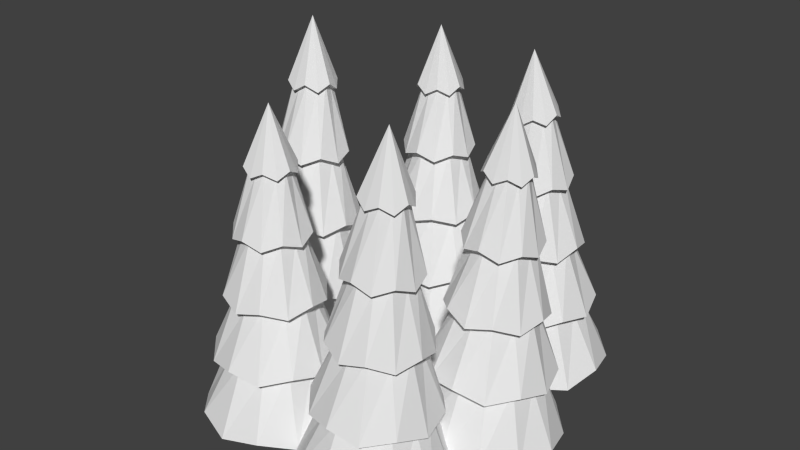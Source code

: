 # Source: PineTrees.blend  (saved by Blender 2.78.0; exported with 4.5.12 LTS)
import bpy
from mathutils import Matrix  # noqa: F401  (used for matrix-valued properties, if any)

bpy.ops.wm.read_factory_settings(use_empty=True)
scene = bpy.context.scene
scene.name = 'Scene'

# ---- collections
col_collection_1 = bpy.data.collections.new('Collection 1'); scene.collection.children.link(col_collection_1)

# ---- world
world_world = bpy.data.worlds.new('World'); scene.world = world_world
world_world.color = (0.05088, 0.05088, 0.05088)
world_world.use_sun_shadow = False
world_world.sun_shadow_jitter_overblur = 0.0
world_world.cycles.sampling_method = 'NONE'
world_world.cycles.sample_map_resolution = 256

# ---- meshes
me_cylinder_005 = bpy.data.meshes.new('Cylinder.005')
me_cylinder_005.from_pydata([(0.6504, 1.019, -0.09436), (0.6682, 1.394, 0.0451), (0.7219, 1.054, -0.07568), (0.771, 1.012, -0.02463), (0.7915, 1.05, 0.04511), (0.771, 1.012, 0.1148), (0.7219, 1.054, 0.1659), (0.6504, 1.019, 0.1846), (0.5826, 1.062, 0.1659), (0.5298, 1.025, 0.1148), (0.513, 1.065, 0.04511), (0.5298, 1.025, -0.02463), (0.5826, 1.062, -0.07568), (0.6504, 1.019, -0.0595), (0.7045, 1.055, -0.04548), (0.7409, 1.014, -0.007195), (0.7567, 1.052, 0.04511), (0.7409, 1.014, 0.09741), (0.7045, 1.055, 0.1357), (0.6504, 1.019, 0.1497), (0.6, 1.061, 0.1357), (0.5599, 1.024, 0.09741), (0.5478, 1.063, 0.04511), (0.5599, 1.024, -0.007195), (0.6, 1.061, -0.04548), (0.6345, 0.6822, -0.1676), (0.7389, 0.6375, -0.1391), (0.8185, 0.6723, -0.06124), (0.8451, 0.6318, 0.04511), (0.8185, 0.6723, 0.1515), (0.7389, 0.6375, 0.2293), (0.6345, 0.6822, 0.2578), (0.5264, 0.6489, 0.2293), (0.4505, 0.6921, 0.1515), (0.4202, 0.6546, 0.04511), (0.4505, 0.6921, -0.06124), (0.5264, 0.6489, -0.1391), (0.6345, 0.6822, -0.1144), (0.7123, 0.6389, -0.09304), (0.7725, 0.6748, -0.03466), (0.792, 0.6346, 0.04511), (0.7725, 0.6748, 0.1249), (0.7123, 0.6389, 0.1833), (0.6345, 0.6822, 0.2046), (0.553, 0.6475, 0.1833), (0.4965, 0.6896, 0.1249), (0.4733, 0.6517, 0.04511), (0.4965, 0.6896, -0.03466), (0.553, 0.6475, -0.09304), (0.6149, 0.2676, -0.2348), (0.7565, 0.2991, -0.1973), (0.857, 0.2546, -0.09486), (0.8963, 0.2916, 0.04511), (0.857, 0.2546, 0.1851), (0.7565, 0.2991, 0.2875), (0.6149, 0.2676, 0.325), (0.4769, 0.3141, 0.2875), (0.3728, 0.2806, 0.1851), (0.3371, 0.3216, 0.04511), (0.3728, 0.2806, -0.09486), (0.4769, 0.3141, -0.1973), (0.6149, 0.2676, -0.1648), (0.7216, 0.301, -0.1367), (0.7965, 0.2579, -0.05987), (0.8264, 0.2954, 0.04511), (0.7965, 0.2579, 0.1501), (0.7216, 0.301, 0.2269), (0.6149, 0.2676, 0.2551), (0.5119, 0.3123, 0.2269), (0.4333, 0.2773, 0.1501), (0.407, 0.3179, 0.04511), (0.4333, 0.2773, -0.05987), (0.5119, 0.3123, -0.1367), (0.599, -0.06894, -0.3052), (0.7721, -0.1174, -0.2583), (0.902, -0.0852, -0.13), (0.947, -0.1268, 0.04511), (0.902, -0.0852, 0.2203), (0.7721, -0.1174, 0.3485), (0.599, -0.06894, 0.3954), (0.4222, -0.09859, 0.3485), (0.296, -0.05268, 0.2203), (0.2473, -0.08921, 0.04511), (0.296, -0.05269, -0.13), (0.4222, -0.0986, -0.2583), (0.599, -0.06894, -0.2176), (0.7283, -0.115, -0.1824), (0.8262, -0.08114, -0.08625), (0.8595, -0.1221, 0.04511), (0.8262, -0.08114, 0.1765), (0.7283, -0.115, 0.2726), (0.599, -0.06894, 0.3078), (0.4659, -0.1009, 0.2726), (0.3717, -0.05675, 0.1765), (0.3347, -0.0939, 0.04511), (0.3717, -0.05675, -0.08625), (0.4659, -0.1009, -0.1824), (0.5794, -0.4836, -0.3756), (0.7913, -0.4558, -0.3193), (0.9433, -0.5031, -0.1653), (1.001, -0.4671, 0.04511), (0.9433, -0.5031, 0.2555), (0.7913, -0.4558, 0.4095), (0.5794, -0.4836, 0.4659), (0.3711, -0.4332, 0.4095), (0.2155, -0.464, 0.2555), (0.161, -0.422, 0.04511), (0.2155, -0.464, -0.1653), (0.3711, -0.4333, -0.3193), (0.3474, 1.042, -0.7682), (0.3342, 1.415, -0.609), (0.4157, 1.083, -0.747), (0.4678, 1.043, -0.6978), (0.4848, 1.079, -0.626), (0.4672, 1.034, -0.5586), (0.4146, 1.069, -0.5058), (0.3462, 1.026, -0.4897), (0.2753, 1.064, -0.5067), (0.2258, 1.025, -0.5601), (0.2061, 1.069, -0.6277), (0.2264, 1.034, -0.6993), (0.2763, 1.078, -0.7479), (0.3472, 1.04, -0.7334), (0.3981, 1.081, -0.717), (0.4375, 1.041, -0.6806), (0.45, 1.078, -0.6262), (0.4371, 1.034, -0.5762), (0.3973, 1.07, -0.5361), (0.3463, 1.028, -0.5245), (0.2928, 1.066, -0.5367), (0.256, 1.028, -0.5773), (0.2409, 1.07, -0.6275), (0.2565, 1.034, -0.6817), (0.2936, 1.077, -0.7176), (0.3589, 0.7051, -0.8592), (0.4664, 0.6678, -0.8321), (0.5425, 0.7056, -0.7518), (0.5719, 0.6607, -0.6476), (0.5416, 0.693, -0.5395), (0.4648, 0.6459, -0.4643), (0.3571, 0.6799, -0.4344), (0.2522, 0.638, -0.4656), (0.1735, 0.6794, -0.5418), (0.1467, 0.645, -0.6502), (0.1744, 0.692, -0.7541), (0.2538, 0.6599, -0.8334), (0.3587, 0.702, -0.8061), (0.4396, 0.664, -0.7863), (0.4964, 0.7023, -0.7256), (0.5187, 0.6588, -0.6479), (0.4957, 0.6929, -0.5663), (0.4384, 0.6476, -0.5104), (0.3573, 0.683, -0.4875), (0.279, 0.6417, -0.5114), (0.2196, 0.6827, -0.568), (0.1999, 0.647, -0.6499), (0.2203, 0.6921, -0.7273), (0.2802, 0.6581, -0.7873), (0.373, 0.2883, -0.9483), (0.5114, 0.3309, -0.9079), (0.6147, 0.289, -0.8071), (0.6503, 0.3216, -0.665), (0.6135, 0.2723, -0.5276), (0.5094, 0.3021, -0.4238), (0.3706, 0.2551, -0.3893), (0.2296, 0.2917, -0.4256), (0.1289, 0.2544, -0.5306), (0.09076, 0.301, -0.6685), (0.1301, 0.2711, -0.8101), (0.2317, 0.3206, -0.9097), (0.3727, 0.2842, -0.8784), (0.4762, 0.326, -0.8476), (0.554, 0.2846, -0.7725), (0.5803, 0.3191, -0.6654), (0.5531, 0.2722, -0.5629), (0.4747, 0.3044, -0.4846), (0.3709, 0.2592, -0.4592), (0.2648, 0.2966, -0.4858), (0.1897, 0.2587, -0.5651), (0.1607, 0.3036, -0.668), (0.1906, 0.2712, -0.7748), (0.2664, 0.3182, -0.8489), (0.3845, -0.04905, -1.036), (0.5607, -0.085, -0.9906), (0.687, -0.04826, -0.8597), (0.7344, -0.09656, -0.6866), (0.6855, -0.06908, -0.5099), (0.5581, -0.1211, -0.3848), (0.3816, -0.09069, -0.3369), (0.208, -0.134, -0.3869), (0.07913, -0.09148, -0.5137), (0.03427, -0.1224, -0.6909), (0.08061, -0.07066, -0.8634), (0.2106, -0.09793, -0.9927), (0.3842, -0.05426, -0.949), (0.5166, -0.09112, -0.9151), (0.611, -0.05366, -0.8164), (0.6469, -0.0998, -0.6871), (0.6099, -0.06928, -0.5541), (0.5147, -0.1182, -0.4608), (0.3819, -0.08549, -0.4244), (0.2521, -0.1279, -0.4624), (0.1551, -0.08608, -0.5569), (0.1218, -0.1192, -0.6904), (0.1562, -0.07046, -0.8192), (0.254, -0.1008, -0.9167), (0.3987, -0.4657, -1.129), (0.6074, -0.4216, -1.069), (0.7619, -0.4647, -0.9165), (0.8161, -0.4355, -0.704), (0.7602, -0.4897, -0.4964), (0.6043, -0.4649, -0.3415), (0.3951, -0.5157, -0.2886), (0.1838, -0.4805, -0.3441), (0.03184, -0.5166, -0.5009), (-0.0249, -0.4666, -0.7092), (0.03362, -0.4916, -0.921), (0.1869, -0.4372, -1.072), (0.4201, 1.032, 0.5371), (0.4291, 1.416, 0.6721), (0.4902, 1.068, 0.5602), (0.5356, 1.027, 0.6151), (0.5513, 1.067, 0.6856), (0.5258, 1.029, 0.7542), (0.4734, 1.072, 0.8011), (0.4007, 1.037, 0.8153), (0.3344, 1.08, 0.7913), (0.2852, 1.042, 0.7372), (0.2734, 1.082, 0.6659), (0.2949, 1.04, 0.5981), (0.3513, 1.076, 0.5504), (0.4177, 1.033, 0.5718), (0.4707, 1.07, 0.5891), (0.5043, 1.029, 0.6304), (0.5165, 1.068, 0.6831), (0.497, 1.03, 0.7347), (0.4581, 1.073, 0.7698), (0.4031, 1.036, 0.7805), (0.3539, 1.079, 0.7624), (0.3165, 1.04, 0.722), (0.3081, 1.08, 0.6684), (0.3238, 1.039, 0.6176), (0.3665, 1.076, 0.5817), (0.4085, 0.6893, 0.4677), (0.5105, 0.6443, 0.504), (0.5846, 0.681, 0.5867), (0.6036, 0.6415, 0.6953), (0.5697, 0.6844, 0.7989), (0.4848, 0.6502, 0.8715), (0.3788, 0.6962, 0.892), (0.2729, 0.6618, 0.8565), (0.2027, 0.7045, 0.773), (0.1798, 0.6647, 0.6653), (0.2175, 0.7011, 0.5608), (0.2986, 0.6559, 0.4891), (0.4047, 0.6902, 0.5207), (0.4808, 0.6465, 0.5481), (0.5368, 0.6839, 0.61), (0.5506, 0.6444, 0.6915), (0.5257, 0.6865, 0.7691), (0.4615, 0.651, 0.8237), (0.3825, 0.6953, 0.839), (0.3026, 0.6596, 0.8125), (0.2505, 0.7015, 0.7497), (0.2328, 0.6618, 0.6691), (0.2616, 0.699, 0.5906), (0.3219, 0.6552, 0.5369), (0.3925, 0.2671, 0.4052), (0.5313, 0.2997, 0.452), (0.6243, 0.2561, 0.5618), (0.6538, 0.296, 0.7037), (0.6048, 0.2607, 0.8411), (0.4975, 0.3075, 0.9356), (0.3535, 0.2761, 0.9636), (0.2186, 0.3228, 0.916), (0.1218, 0.2871, 0.807), (0.09608, 0.3265, 0.6643), (0.1412, 0.2826, 0.5277), (0.2524, 0.315, 0.4323), (0.3876, 0.2682, 0.475), (0.4922, 0.3026, 0.51), (0.5615, 0.26, 0.5925), (0.5841, 0.2998, 0.6988), (0.5468, 0.2634, 0.8019), (0.4669, 0.3085, 0.8727), (0.3584, 0.275, 0.8938), (0.2577, 0.3199, 0.858), (0.1846, 0.2832, 0.7763), (0.1658, 0.3227, 0.6692), (0.1992, 0.2798, 0.5669), (0.283, 0.3141, 0.4952), (0.3807, -0.07584, 0.3387), (0.55, -0.1243, 0.3983), (0.6707, -0.08956, 0.5347), (0.7033, -0.1289, 0.7132), (0.6463, -0.08392, 0.8841), (0.5077, -0.1145, 1.003), (0.3319, -0.06456, 1.038), (0.1587, -0.09542, 0.9788), (0.04186, -0.05085, 0.8415), (0.005359, -0.09076, 0.6639), (0.06625, -0.05649, 0.4921), (0.201, -0.1052, 0.3736), (0.3746, -0.07443, 0.426), (0.501, -0.1207, 0.4708), (0.5921, -0.08472, 0.5731), (0.6161, -0.1242, 0.707), (0.5738, -0.08049, 0.8351), (0.4694, -0.1134, 0.9247), (0.338, -0.06597, 0.9502), (0.2076, -0.09903, 0.9062), (0.1205, -0.05569, 0.8031), (0.0926, -0.09553, 0.6701), (0.1388, -0.05992, 0.5411), (0.2393, -0.1064, 0.4523), (0.365, -0.4981, 0.273), (0.5725, -0.469, 0.3436), (0.7133, -0.5146, 0.5084), (0.7568, -0.4746, 0.7218), (0.684, -0.5078, 0.9281), (0.5218, -0.4573, 1.07), (0.3064, -0.4845, 1.112), (0.1026, -0.4343, 1.041), (-0.042, -0.4681, 0.8769), (-0.08156, -0.4287, 0.6626), (-0.01269, -0.4748, 0.4572), (0.1534, -0.4461, 0.314), (-0.3684, 0.9543, 0.5026), (-0.3652, 1.314, 0.6403), (-0.2985, 0.9901, 0.5231), (-0.2497, 0.952, 0.5758), (-0.2323, 0.9893, 0.6458), (-0.2537, 0.9528, 0.7152), (-0.3054, 0.9916, 0.7646), (-0.3764, 0.956, 0.7814), (-0.4448, 0.9948, 0.7606), (-0.4951, 0.9583, 0.7082), (-0.511, 0.9956, 0.6378), (-0.4911, 0.9574, 0.5688), (-0.4379, 0.9933, 0.5191), (-0.3694, 0.9545, 0.5374), (-0.3168, 0.9907, 0.5528), (-0.2804, 0.9528, 0.5923), (-0.2671, 0.9901, 0.6448), (-0.2834, 0.9534, 0.6969), (-0.322, 0.9918, 0.7339), (-0.3754, 0.9558, 0.7466), (-0.4265, 0.9942, 0.7309), (-0.4644, 0.9575, 0.6917), (-0.4762, 0.9948, 0.6388), (-0.4614, 0.9568, 0.5871), (-0.4213, 0.9931, 0.5498), (-0.3727, 0.6321, 0.431), (-0.268, 0.5926, 0.4627), (-0.1917, 0.6286, 0.5425), (-0.167, 0.5913, 0.6499), (-0.1978, 0.6299, 0.7552), (-0.2785, 0.5948, 0.8309), (-0.3849, 0.6347, 0.8562), (-0.4911, 0.5996, 0.8248), (-0.5659, 0.6382, 0.7446), (-0.5921, 0.6008, 0.6376), (-0.5599, 0.6369, 0.532), (-0.4806, 0.5973, 0.4566), (-0.3743, 0.6324, 0.4841), (-0.2959, 0.5934, 0.5079), (-0.2385, 0.6298, 0.5678), (-0.2201, 0.5925, 0.6483), (-0.243, 0.6308, 0.7273), (-0.3038, 0.5951, 0.7841), (-0.3834, 0.6344, 0.803), (-0.4632, 0.5987, 0.7795), (-0.5192, 0.637, 0.7193), (-0.539, 0.5997, 0.6392), (-0.5146, 0.636, 0.5599), (-0.4553, 0.597, 0.5034), (-0.3787, 0.2353, 0.3657), (-0.2392, 0.2697, 0.407), (-0.1404, 0.2307, 0.5125), (-0.1062, 0.2681, 0.6533), (-0.1484, 0.2324, 0.7924), (-0.253, 0.2727, 0.8916), (-0.3947, 0.2387, 0.9253), (-0.5328, 0.279, 0.8836), (-0.633, 0.2433, 0.7784), (-0.6657, 0.2806, 0.6373), (-0.625, 0.2416, 0.4986), (-0.5189, 0.276, 0.3989), (-0.3807, 0.2357, 0.4356), (-0.2759, 0.2709, 0.4666), (-0.202, 0.2323, 0.5458), (-0.1762, 0.2696, 0.6513), (-0.208, 0.2336, 0.7556), (-0.2863, 0.2731, 0.8301), (-0.3927, 0.2383, 0.8553), (-0.4961, 0.2778, 0.824), (-0.5714, 0.2417, 0.7452), (-0.5958, 0.279, 0.6393), (-0.5654, 0.2405, 0.5353), (-0.4857, 0.2756, 0.4605), (-0.3831, -0.08687, 0.2969), (-0.2102, -0.1278, 0.349), (-0.08494, -0.09261, 0.4807), (-0.04379, -0.1299, 0.6573), (-0.09496, -0.09046, 0.8308), (-0.2275, -0.1241, 0.9555), (-0.4032, -0.08258, 0.9972), (-0.5776, -0.1163, 0.9454), (-0.7013, -0.07684, 0.8134), (-0.744, -0.1142, 0.6371), (-0.6913, -0.07899, 0.4632), (-0.5602, -0.12, 0.3389), (-0.3856, -0.08633, 0.3844), (-0.2561, -0.1264, 0.4236), (-0.162, -0.09064, 0.5223), (-0.1313, -0.1279, 0.6548), (-0.1695, -0.08903, 0.7849), (-0.2691, -0.1236, 0.8784), (-0.4006, -0.08311, 0.9096), (-0.5317, -0.1177, 0.8709), (-0.6243, -0.07881, 0.7718), (-0.6564, -0.1161, 0.6397), (-0.6168, -0.08042, 0.5092), (-0.5186, -0.1205, 0.416), (-0.389, -0.4837, 0.2284), (-0.1796, -0.4507, 0.2906), (-0.03086, -0.4906, 0.4491), (0.0202, -0.4532, 0.6609), (-0.0429, -0.488, 0.8697), (-0.2005, -0.4463, 1.019), (-0.4131, -0.4785, 1.07), (-0.621, -0.4368, 1.007), (-0.7712, -0.4716, 0.8488), (-0.8208, -0.4343, 0.6367), (-0.7592, -0.4742, 0.4282), (-0.6001, -0.4413, 0.2785), (-0.344, 1.02, -0.8306), (-0.344, 1.396, -0.6912), (-0.2742, 1.059, -0.812), (-0.2232, 1.02, -0.7609), (-0.2045, 1.059, -0.6912), (-0.2232, 1.02, -0.6214), (-0.2742, 1.059, -0.5704), (-0.344, 1.02, -0.5517), (-0.4137, 1.059, -0.5704), (-0.4648, 1.02, -0.6214), (-0.4835, 1.059, -0.6912), (-0.4648, 1.02, -0.7609), (-0.4137, 1.059, -0.812), (-0.344, 1.02, -0.7958), (-0.2917, 1.059, -0.7818), (-0.2534, 1.02, -0.7435), (-0.2394, 1.059, -0.6912), (-0.2534, 1.02, -0.6389), (-0.2917, 1.059, -0.6006), (-0.344, 1.02, -0.5866), (-0.3963, 1.059, -0.6006), (-0.4346, 1.02, -0.6389), (-0.4486, 1.059, -0.6912), (-0.4346, 1.02, -0.7435), (-0.3963, 1.059, -0.7818), (-0.344, 0.6826, -0.9039), (-0.2376, 0.6435, -0.8754), (-0.1598, 0.6826, -0.7975), (-0.1313, 0.6435, -0.6912), (-0.1598, 0.6826, -0.5848), (-0.2376, 0.6435, -0.507), (-0.344, 0.6826, -0.4785), (-0.4503, 0.6435, -0.507), (-0.5282, 0.6826, -0.5848), (-0.5567, 0.6435, -0.6912), (-0.5282, 0.6826, -0.7975), (-0.4503, 0.6435, -0.8754), (-0.344, 0.6826, -0.8507), (-0.2642, 0.6435, -0.8293), (-0.2058, 0.6826, -0.7709), (-0.1845, 0.6435, -0.6912), (-0.2058, 0.6826, -0.6114), (-0.2642, 0.6435, -0.553), (-0.344, 0.6826, -0.5316), (-0.4237, 0.6435, -0.553), (-0.4821, 0.6826, -0.6114), (-0.5035, 0.6435, -0.6912), (-0.4821, 0.6826, -0.7709), (-0.4237, 0.6435, -0.8293), (-0.344, 0.2675, -0.9711), (-0.204, 0.3065, -0.9336), (-0.1015, 0.2675, -0.8311), (-0.06404, 0.3065, -0.6912), (-0.1015, 0.2675, -0.5512), (-0.204, 0.3065, -0.4487), (-0.344, 0.2675, -0.4112), (-0.484, 0.3065, -0.4487), (-0.5864, 0.2675, -0.5512), (-0.6239, 0.3065, -0.6912), (-0.5864, 0.2675, -0.8311), (-0.484, 0.3065, -0.9336), (-0.344, 0.2675, -0.9011), (-0.239, 0.3065, -0.873), (-0.1622, 0.2675, -0.7961), (-0.134, 0.3065, -0.6912), (-0.1622, 0.2675, -0.5862), (-0.239, 0.3065, -0.5093), (-0.344, 0.2675, -0.4812), (-0.449, 0.3065, -0.5093), (-0.5258, 0.2675, -0.5862), (-0.5539, 0.3065, -0.6912), (-0.5258, 0.2675, -0.7961), (-0.449, 0.3065, -0.873), (-0.344, -0.06952, -1.041), (-0.1688, -0.1086, -0.9945), (-0.04061, -0.06952, -0.8663), (0.00632, -0.1086, -0.6912), (-0.04061, -0.06951, -0.516), (-0.1688, -0.1086, -0.3878), (-0.344, -0.06951, -0.3409), (-0.5191, -0.1086, -0.3878), (-0.6474, -0.06951, -0.516), (-0.6943, -0.1086, -0.6912), (-0.6474, -0.06952, -0.8663), (-0.5191, -0.1086, -0.9945), (-0.344, -0.06952, -0.9539), (-0.2126, -0.1086, -0.9187), (-0.1165, -0.06952, -0.8225), (-0.08126, -0.1086, -0.6912), (-0.1165, -0.06951, -0.5598), (-0.2126, -0.1086, -0.4636), (-0.344, -0.06951, -0.4284), (-0.4753, -0.1086, -0.4636), (-0.5715, -0.06951, -0.5598), (-0.6067, -0.1086, -0.6912), (-0.5715, -0.06952, -0.8225), (-0.4753, -0.1086, -0.9187), (-0.344, -0.4847, -1.112), (-0.1336, -0.4456, -1.056), (0.0204, -0.4847, -0.9015), (0.07677, -0.4456, -0.6912), (0.0204, -0.4847, -0.4808), (-0.1336, -0.4456, -0.3268), (-0.344, -0.4847, -0.2704), (-0.5544, -0.4456, -0.3268), (-0.7084, -0.4847, -0.4808), (-0.7647, -0.4456, -0.6912), (-0.7084, -0.4847, -0.9015), (-0.5544, -0.4456, -1.056), (-0.7572, 1.091, -0.2207), (-0.7779, 1.5, -0.1091), (-0.6903, 1.136, -0.1989), (-0.643, 1.1, -0.141), (-0.6315, 1.147, -0.07289), (-0.6553, 1.11, -0.002396), (-0.7115, 1.154, 0.04112), (-0.7817, 1.112, 0.0565), (-0.8504, 1.15, 0.02911), (-0.8959, 1.103, -0.0232), (-0.9092, 1.139, -0.09691), (-0.8836, 1.093, -0.1618), (-0.8292, 1.132, -0.2109), (-0.7603, 1.094, -0.186), (-0.7103, 1.138, -0.1704), (-0.6747, 1.1, -0.1263), (-0.6662, 1.146, -0.0759), (-0.6839, 1.108, -0.02232), (-0.7262, 1.151, 0.009617), (-0.7787, 1.109, 0.02185), (-0.8304, 1.148, 0.0006088), (-0.8643, 1.103, -0.03792), (-0.8745, 1.14, -0.09391), (-0.8551, 1.095, -0.1419), (-0.8145, 1.135, -0.1794), (-0.7432, 0.7284, -0.2692), (-0.6389, 0.6923, -0.2289), (-0.5691, 0.7419, -0.1477), (-0.5492, 0.7093, -0.03673), (-0.5878, 0.7578, 0.06368), (-0.6713, 0.7197, 0.1372), (-0.7806, 0.76, 0.1535), (-0.8831, 0.7132, 0.1188), (-0.9547, 0.7465, 0.03196), (-0.9728, 0.6962, -0.07336), (-0.936, 0.7307, -0.1794), (-0.8507, 0.6858, -0.2472), (-0.7478, 0.7323, -0.2164), (-0.6694, 0.6949, -0.1855), (-0.6173, 0.7425, -0.1252), (-0.6021, 0.7076, -0.04131), (-0.6313, 0.7544, 0.0333), (-0.6937, 0.7155, 0.0891), (-0.7759, 0.7561, 0.1007), (-0.8526, 0.7106, 0.07537), (-0.9065, 0.7459, 0.009506), (-0.9199, 0.6979, -0.06878), (-0.8924, 0.734, -0.149), (-0.8283, 0.69, -0.1992), (-0.7279, 0.2831, -0.3062), (-0.5927, 0.3316, -0.2597), (-0.4988, 0.3009, -0.1462), (-0.4746, 0.3539, -0.006701), (-0.5234, 0.3217, 0.132), (-0.6353, 0.3677, 0.2221), (-0.7771, 0.3247, 0.2502), (-0.9141, 0.3591, 0.198), (-1.006, 0.3069, 0.09021), (-1.032, 0.3368, -0.05491), (-0.9816, 0.286, -0.188), (-0.8715, 0.323, -0.2838), (-0.7341, 0.2883, -0.2366), (-0.6329, 0.335, -0.2024), (-0.5622, 0.3016, -0.1167), (-0.5443, 0.3518, -0.01273), (-0.5807, 0.3173, 0.09198), (-0.6648, 0.3621, 0.1589), (-0.771, 0.3195, 0.1806), (-0.8739, 0.3556, 0.1408), (-0.9428, 0.3061, 0.06066), (-0.9625, 0.3389, -0.04889), (-0.9244, 0.2905, -0.148), (-0.842, 0.3286, -0.2205), (-0.7141, -0.07956, -0.3518), (-0.5429, -0.1122, -0.2873), (-0.4274, -0.05725, -0.1517), (-0.3952, -0.08425, 0.02922), (-0.4582, -0.0312, 0.1964), (-0.5963, -0.06706, 0.3156), (-0.7757, -0.02747, 0.3443), (-0.9452, -0.07779, 0.2854), (-1.062, -0.04979, 0.1442), (-1.093, -0.1057, -0.03111), (-1.032, -0.07583, -0.2039), (-0.8918, -0.1229, -0.3175), (-0.7218, -0.07305, -0.2648), (-0.5932, -0.1079, -0.2157), (-0.5068, -0.05631, -0.1147), (-0.4824, -0.08693, 0.02168), (-0.5299, -0.03678, 0.1464), (-0.6332, -0.07404, 0.2365), (-0.768, -0.03398, 0.2573), (-0.8949, -0.08208, 0.2138), (-0.9831, -0.05072, 0.1072), (-1.006, -0.103, -0.02357), (-0.96, -0.07025, -0.1539), (-0.8549, -0.1159, -0.2384), (-0.6986, -0.5251, -0.392), (-0.4949, -0.473, -0.3207), (-0.3542, -0.4983, -0.1516), (-0.3174, -0.4395, 0.05952), (-0.3912, -0.467, 0.2665), (-0.559, -0.4188, 0.4035), (-0.7726, -0.4626, 0.4442), (-0.978, -0.4317, 0.3672), (-1.117, -0.4894, 0.2038), (-1.155, -0.4653, -0.01295), (-1.08, -0.5206, -0.2143), (-0.9139, -0.4859, -0.3569)], [], [(12, 0, 13, 24), (0, 1, 2), (2, 1, 3), (3, 1, 4), (4, 1, 5), (5, 1, 6), (6, 1, 7), (7, 1, 8), (8, 1, 9), (9, 1, 10), (10, 1, 11), (12, 1, 0), (11, 1, 12), (24, 13, 25, 36), (11, 12, 24, 23), (10, 11, 23, 22), (9, 10, 22, 21), (8, 9, 21, 20), (7, 8, 20, 19), (6, 7, 19, 18), (5, 6, 18, 17), (4, 5, 17, 16), (3, 4, 16, 15), (2, 3, 15, 14), (0, 2, 14, 13), (36, 25, 37, 48), (23, 24, 36, 35), (22, 23, 35, 34), (21, 22, 34, 33), (20, 21, 33, 32), (19, 20, 32, 31), (18, 19, 31, 30), (17, 18, 30, 29), (16, 17, 29, 28), (15, 16, 28, 27), (14, 15, 27, 26), (13, 14, 26, 25), (48, 37, 49, 60), (35, 36, 48, 47), (34, 35, 47, 46), (33, 34, 46, 45), (32, 33, 45, 44), (31, 32, 44, 43), (30, 31, 43, 42), (29, 30, 42, 41), (28, 29, 41, 40), (27, 28, 40, 39), (26, 27, 39, 38), (25, 26, 38, 37), (60, 49, 61, 72), (47, 48, 60, 59), (46, 47, 59, 58), (45, 46, 58, 57), (44, 45, 57, 56), (43, 44, 56, 55), (42, 43, 55, 54), (41, 42, 54, 53), (40, 41, 53, 52), (39, 40, 52, 51), (38, 39, 51, 50), (37, 38, 50, 49), (72, 61, 73, 84), (59, 60, 72, 71), (58, 59, 71, 70), (57, 58, 70, 69), (56, 57, 69, 68), (55, 56, 68, 67), (54, 55, 67, 66), (53, 54, 66, 65), (52, 53, 65, 64), (51, 52, 64, 63), (50, 51, 63, 62), (49, 50, 62, 61), (84, 73, 85, 96), (71, 72, 84, 83), (70, 71, 83, 82), (69, 70, 82, 81), (68, 69, 81, 80), (67, 68, 80, 79), (66, 67, 79, 78), (65, 66, 78, 77), (64, 65, 77, 76), (63, 64, 76, 75), (62, 63, 75, 74), (61, 62, 74, 73), (96, 85, 97, 108), (83, 84, 96, 95), (82, 83, 95, 94), (81, 82, 94, 93), (80, 81, 93, 92), (79, 80, 92, 91), (78, 79, 91, 90), (77, 78, 90, 89), (76, 77, 89, 88), (75, 76, 88, 87), (74, 75, 87, 86), (73, 74, 86, 85), (97, 98, 99, 100, 101, 102, 103, 104, 105, 106, 107, 108), (95, 96, 108, 107), (94, 95, 107, 106), (93, 94, 106, 105), (92, 93, 105, 104), (91, 92, 104, 103), (90, 91, 103, 102), (89, 90, 102, 101), (88, 89, 101, 100), (87, 88, 100, 99), (86, 87, 99, 98), (85, 86, 98, 97), (121, 109, 122, 133), (109, 110, 111), (111, 110, 112), (112, 110, 113), (113, 110, 114), (114, 110, 115), (115, 110, 116), (116, 110, 117), (117, 110, 118), (118, 110, 119), (119, 110, 120), (121, 110, 109), (120, 110, 121), (133, 122, 134, 145), (120, 121, 133, 132), (119, 120, 132, 131), (118, 119, 131, 130), (117, 118, 130, 129), (116, 117, 129, 128), (115, 116, 128, 127), (114, 115, 127, 126), (113, 114, 126, 125), (112, 113, 125, 124), (111, 112, 124, 123), (109, 111, 123, 122), (145, 134, 146, 157), (132, 133, 145, 144), (131, 132, 144, 143), (130, 131, 143, 142), (129, 130, 142, 141), (128, 129, 141, 140), (127, 128, 140, 139), (126, 127, 139, 138), (125, 126, 138, 137), (124, 125, 137, 136), (123, 124, 136, 135), (122, 123, 135, 134), (157, 146, 158, 169), (144, 145, 157, 156), (143, 144, 156, 155), (142, 143, 155, 154), (141, 142, 154, 153), (140, 141, 153, 152), (139, 140, 152, 151), (138, 139, 151, 150), (137, 138, 150, 149), (136, 137, 149, 148), (135, 136, 148, 147), (134, 135, 147, 146), (169, 158, 170, 181), (156, 157, 169, 168), (155, 156, 168, 167), (154, 155, 167, 166), (153, 154, 166, 165), (152, 153, 165, 164), (151, 152, 164, 163), (150, 151, 163, 162), (149, 150, 162, 161), (148, 149, 161, 160), (147, 148, 160, 159), (146, 147, 159, 158), (181, 170, 182, 193), (168, 169, 181, 180), (167, 168, 180, 179), (166, 167, 179, 178), (165, 166, 178, 177), (164, 165, 177, 176), (163, 164, 176, 175), (162, 163, 175, 174), (161, 162, 174, 173), (160, 161, 173, 172), (159, 160, 172, 171), (158, 159, 171, 170), (193, 182, 194, 205), (180, 181, 193, 192), (179, 180, 192, 191), (178, 179, 191, 190), (177, 178, 190, 189), (176, 177, 189, 188), (175, 176, 188, 187), (174, 175, 187, 186), (173, 174, 186, 185), (172, 173, 185, 184), (171, 172, 184, 183), (170, 171, 183, 182), (205, 194, 206, 217), (192, 193, 205, 204), (191, 192, 204, 203), (190, 191, 203, 202), (189, 190, 202, 201), (188, 189, 201, 200), (187, 188, 200, 199), (186, 187, 199, 198), (185, 186, 198, 197), (184, 185, 197, 196), (183, 184, 196, 195), (182, 183, 195, 194), (206, 207, 208, 209, 210, 211, 212, 213, 214, 215, 216, 217), (204, 205, 217, 216), (203, 204, 216, 215), (202, 203, 215, 214), (201, 202, 214, 213), (200, 201, 213, 212), (199, 200, 212, 211), (198, 199, 211, 210), (197, 198, 210, 209), (196, 197, 209, 208), (195, 196, 208, 207), (194, 195, 207, 206), (230, 218, 231, 242), (218, 219, 220), (220, 219, 221), (221, 219, 222), (222, 219, 223), (223, 219, 224), (224, 219, 225), (225, 219, 226), (226, 219, 227), (227, 219, 228), (228, 219, 229), (230, 219, 218), (229, 219, 230), (242, 231, 243, 254), (229, 230, 242, 241), (228, 229, 241, 240), (227, 228, 240, 239), (226, 227, 239, 238), (225, 226, 238, 237), (224, 225, 237, 236), (223, 224, 236, 235), (222, 223, 235, 234), (221, 222, 234, 233), (220, 221, 233, 232), (218, 220, 232, 231), (254, 243, 255, 266), (241, 242, 254, 253), (240, 241, 253, 252), (239, 240, 252, 251), (238, 239, 251, 250), (237, 238, 250, 249), (236, 237, 249, 248), (235, 236, 248, 247), (234, 235, 247, 246), (233, 234, 246, 245), (232, 233, 245, 244), (231, 232, 244, 243), (266, 255, 267, 278), (253, 254, 266, 265), (252, 253, 265, 264), (251, 252, 264, 263), (250, 251, 263, 262), (249, 250, 262, 261), (248, 249, 261, 260), (247, 248, 260, 259), (246, 247, 259, 258), (245, 246, 258, 257), (244, 245, 257, 256), (243, 244, 256, 255), (278, 267, 279, 290), (265, 266, 278, 277), (264, 265, 277, 276), (263, 264, 276, 275), (262, 263, 275, 274), (261, 262, 274, 273), (260, 261, 273, 272), (259, 260, 272, 271), (258, 259, 271, 270), (257, 258, 270, 269), (256, 257, 269, 268), (255, 256, 268, 267), (290, 279, 291, 302), (277, 278, 290, 289), (276, 277, 289, 288), (275, 276, 288, 287), (274, 275, 287, 286), (273, 274, 286, 285), (272, 273, 285, 284), (271, 272, 284, 283), (270, 271, 283, 282), (269, 270, 282, 281), (268, 269, 281, 280), (267, 268, 280, 279), (302, 291, 303, 314), (289, 290, 302, 301), (288, 289, 301, 300), (287, 288, 300, 299), (286, 287, 299, 298), (285, 286, 298, 297), (284, 285, 297, 296), (283, 284, 296, 295), (282, 283, 295, 294), (281, 282, 294, 293), (280, 281, 293, 292), (279, 280, 292, 291), (314, 303, 315, 326), (301, 302, 314, 313), (300, 301, 313, 312), (299, 300, 312, 311), (298, 299, 311, 310), (297, 298, 310, 309), (296, 297, 309, 308), (295, 296, 308, 307), (294, 295, 307, 306), (293, 294, 306, 305), (292, 293, 305, 304), (291, 292, 304, 303), (315, 316, 317, 318, 319, 320, 321, 322, 323, 324, 325, 326), (313, 314, 326, 325), (312, 313, 325, 324), (311, 312, 324, 323), (310, 311, 323, 322), (309, 310, 322, 321), (308, 309, 321, 320), (307, 308, 320, 319), (306, 307, 319, 318), (305, 306, 318, 317), (304, 305, 317, 316), (303, 304, 316, 315), (339, 327, 340, 351), (327, 328, 329), (329, 328, 330), (330, 328, 331), (331, 328, 332), (332, 328, 333), (333, 328, 334), (334, 328, 335), (335, 328, 336), (336, 328, 337), (337, 328, 338), (339, 328, 327), (338, 328, 339), (351, 340, 352, 363), (338, 339, 351, 350), (337, 338, 350, 349), (336, 337, 349, 348), (335, 336, 348, 347), (334, 335, 347, 346), (333, 334, 346, 345), (332, 333, 345, 344), (331, 332, 344, 343), (330, 331, 343, 342), (329, 330, 342, 341), (327, 329, 341, 340), (363, 352, 364, 375), (350, 351, 363, 362), (349, 350, 362, 361), (348, 349, 361, 360), (347, 348, 360, 359), (346, 347, 359, 358), (345, 346, 358, 357), (344, 345, 357, 356), (343, 344, 356, 355), (342, 343, 355, 354), (341, 342, 354, 353), (340, 341, 353, 352), (375, 364, 376, 387), (362, 363, 375, 374), (361, 362, 374, 373), (360, 361, 373, 372), (359, 360, 372, 371), (358, 359, 371, 370), (357, 358, 370, 369), (356, 357, 369, 368), (355, 356, 368, 367), (354, 355, 367, 366), (353, 354, 366, 365), (352, 353, 365, 364), (387, 376, 388, 399), (374, 375, 387, 386), (373, 374, 386, 385), (372, 373, 385, 384), (371, 372, 384, 383), (370, 371, 383, 382), (369, 370, 382, 381), (368, 369, 381, 380), (367, 368, 380, 379), (366, 367, 379, 378), (365, 366, 378, 377), (364, 365, 377, 376), (399, 388, 400, 411), (386, 387, 399, 398), (385, 386, 398, 397), (384, 385, 397, 396), (383, 384, 396, 395), (382, 383, 395, 394), (381, 382, 394, 393), (380, 381, 393, 392), (379, 380, 392, 391), (378, 379, 391, 390), (377, 378, 390, 389), (376, 377, 389, 388), (411, 400, 412, 423), (398, 399, 411, 410), (397, 398, 410, 409), (396, 397, 409, 408), (395, 396, 408, 407), (394, 395, 407, 406), (393, 394, 406, 405), (392, 393, 405, 404), (391, 392, 404, 403), (390, 391, 403, 402), (389, 390, 402, 401), (388, 389, 401, 400), (423, 412, 424, 435), (410, 411, 423, 422), (409, 410, 422, 421), (408, 409, 421, 420), (407, 408, 420, 419), (406, 407, 419, 418), (405, 406, 418, 417), (404, 405, 417, 416), (403, 404, 416, 415), (402, 403, 415, 414), (401, 402, 414, 413), (400, 401, 413, 412), (424, 425, 426, 427, 428, 429, 430, 431, 432, 433, 434, 435), (422, 423, 435, 434), (421, 422, 434, 433), (420, 421, 433, 432), (419, 420, 432, 431), (418, 419, 431, 430), (417, 418, 430, 429), (416, 417, 429, 428), (415, 416, 428, 427), (414, 415, 427, 426), (413, 414, 426, 425), (412, 413, 425, 424), (448, 436, 449, 460), (436, 437, 438), (438, 437, 439), (439, 437, 440), (440, 437, 441), (441, 437, 442), (442, 437, 443), (443, 437, 444), (444, 437, 445), (445, 437, 446), (446, 437, 447), (448, 437, 436), (447, 437, 448), (460, 449, 461, 472), (447, 448, 460, 459), (446, 447, 459, 458), (445, 446, 458, 457), (444, 445, 457, 456), (443, 444, 456, 455), (442, 443, 455, 454), (441, 442, 454, 453), (440, 441, 453, 452), (439, 440, 452, 451), (438, 439, 451, 450), (436, 438, 450, 449), (472, 461, 473, 484), (459, 460, 472, 471), (458, 459, 471, 470), (457, 458, 470, 469), (456, 457, 469, 468), (455, 456, 468, 467), (454, 455, 467, 466), (453, 454, 466, 465), (452, 453, 465, 464), (451, 452, 464, 463), (450, 451, 463, 462), (449, 450, 462, 461), (484, 473, 485, 496), (471, 472, 484, 483), (470, 471, 483, 482), (469, 470, 482, 481), (468, 469, 481, 480), (467, 468, 480, 479), (466, 467, 479, 478), (465, 466, 478, 477), (464, 465, 477, 476), (463, 464, 476, 475), (462, 463, 475, 474), (461, 462, 474, 473), (496, 485, 497, 508), (483, 484, 496, 495), (482, 483, 495, 494), (481, 482, 494, 493), (480, 481, 493, 492), (479, 480, 492, 491), (478, 479, 491, 490), (477, 478, 490, 489), (476, 477, 489, 488), (475, 476, 488, 487), (474, 475, 487, 486), (473, 474, 486, 485), (508, 497, 509, 520), (495, 496, 508, 507), (494, 495, 507, 506), (493, 494, 506, 505), (492, 493, 505, 504), (491, 492, 504, 503), (490, 491, 503, 502), (489, 490, 502, 501), (488, 489, 501, 500), (487, 488, 500, 499), (486, 487, 499, 498), (485, 486, 498, 497), (520, 509, 521, 532), (507, 508, 520, 519), (506, 507, 519, 518), (505, 506, 518, 517), (504, 505, 517, 516), (503, 504, 516, 515), (502, 503, 515, 514), (501, 502, 514, 513), (500, 501, 513, 512), (499, 500, 512, 511), (498, 499, 511, 510), (497, 498, 510, 509), (532, 521, 533, 544), (519, 520, 532, 531), (518, 519, 531, 530), (517, 518, 530, 529), (516, 517, 529, 528), (515, 516, 528, 527), (514, 515, 527, 526), (513, 514, 526, 525), (512, 513, 525, 524), (511, 512, 524, 523), (510, 511, 523, 522), (509, 510, 522, 521), (533, 534, 535, 536, 537, 538, 539, 540, 541, 542, 543, 544), (531, 532, 544, 543), (530, 531, 543, 542), (529, 530, 542, 541), (528, 529, 541, 540), (527, 528, 540, 539), (526, 527, 539, 538), (525, 526, 538, 537), (524, 525, 537, 536), (523, 524, 536, 535), (522, 523, 535, 534), (521, 522, 534, 533), (557, 545, 558, 569), (545, 546, 547), (547, 546, 548), (548, 546, 549), (549, 546, 550), (550, 546, 551), (551, 546, 552), (552, 546, 553), (553, 546, 554), (554, 546, 555), (555, 546, 556), (557, 546, 545), (556, 546, 557), (569, 558, 570, 581), (556, 557, 569, 568), (555, 556, 568, 567), (554, 555, 567, 566), (553, 554, 566, 565), (552, 553, 565, 564), (551, 552, 564, 563), (550, 551, 563, 562), (549, 550, 562, 561), (548, 549, 561, 560), (547, 548, 560, 559), (545, 547, 559, 558), (581, 570, 582, 593), (568, 569, 581, 580), (567, 568, 580, 579), (566, 567, 579, 578), (565, 566, 578, 577), (564, 565, 577, 576), (563, 564, 576, 575), (562, 563, 575, 574), (561, 562, 574, 573), (560, 561, 573, 572), (559, 560, 572, 571), (558, 559, 571, 570), (593, 582, 594, 605), (580, 581, 593, 592), (579, 580, 592, 591), (578, 579, 591, 590), (577, 578, 590, 589), (576, 577, 589, 588), (575, 576, 588, 587), (574, 575, 587, 586), (573, 574, 586, 585), (572, 573, 585, 584), (571, 572, 584, 583), (570, 571, 583, 582), (605, 594, 606, 617), (592, 593, 605, 604), (591, 592, 604, 603), (590, 591, 603, 602), (589, 590, 602, 601), (588, 589, 601, 600), (587, 588, 600, 599), (586, 587, 599, 598), (585, 586, 598, 597), (584, 585, 597, 596), (583, 584, 596, 595), (582, 583, 595, 594), (617, 606, 618, 629), (604, 605, 617, 616), (603, 604, 616, 615), (602, 603, 615, 614), (601, 602, 614, 613), (600, 601, 613, 612), (599, 600, 612, 611), (598, 599, 611, 610), (597, 598, 610, 609), (596, 597, 609, 608), (595, 596, 608, 607), (594, 595, 607, 606), (629, 618, 630, 641), (616, 617, 629, 628), (615, 616, 628, 627), (614, 615, 627, 626), (613, 614, 626, 625), (612, 613, 625, 624), (611, 612, 624, 623), (610, 611, 623, 622), (609, 610, 622, 621), (608, 609, 621, 620), (607, 608, 620, 619), (606, 607, 619, 618), (641, 630, 642, 653), (628, 629, 641, 640), (627, 628, 640, 639), (626, 627, 639, 638), (625, 626, 638, 637), (624, 625, 637, 636), (623, 624, 636, 635), (622, 623, 635, 634), (621, 622, 634, 633), (620, 621, 633, 632), (619, 620, 632, 631), (618, 619, 631, 630), (642, 643, 644, 645, 646, 647, 648, 649, 650, 651, 652, 653), (640, 641, 653, 652), (639, 640, 652, 651), (638, 639, 651, 650), (637, 638, 650, 649), (636, 637, 649, 648), (635, 636, 648, 647), (634, 635, 647, 646), (633, 634, 646, 645), (632, 633, 645, 644), (631, 632, 644, 643), (630, 631, 643, 642)])
_uv = me_cylinder_005.uv_layers.new(name='UVMap')
_uv.uv.foreach_set('vector', [0.2756, 0.5248, 0.3495, 0.5248, 0.3495, 0.5988, 0.2756, 0.5988, 0.2756, 0.5248, 0.3495, 0.5248, 0.3495, 0.5988, 0.2756, 0.5248, 0.3495, 0.5248, 0.3495, 0.5988, 0.2756, 0.5248, 0.3495, 0.5248, 0.3495, 0.5988, 0.2756, 0.5248, 0.3495, 0.5248, 0.3495, 0.5988, 0.2756, 0.5248, 0.3495, 0.5248, 0.3495, 0.5988, 0.2756, 0.5248, 0.3495, 0.5248, 0.3495, 0.5988, 0.2756, 0.5248, 0.3495, 0.5248, 0.3495, 0.5988, 0.2756, 0.5248, 0.3495, 0.5248, 0.3495, 0.5988, 0.2756, 0.5248, 0.3495, 0.5248, 0.3495, 0.5988, 0.2756, 0.5248, 0.3495, 0.5248, 0.3495, 0.5988, 0.2756, 0.5248, 0.3495, 0.5248, 0.3495, 0.5988, 0.2756, 0.5248, 0.3495, 0.5248, 0.3495, 0.5988, 0.2756, 0.5248, 0.3495, 0.5248, 0.3495, 0.5988, 0.2756, 0.5988, 0.2756, 0.5248, 0.3495, 0.5248, 0.3495, 0.5988, 0.2756, 0.5988, 0.2756, 0.5248, 0.3495, 0.5248, 0.3495, 0.5988, 0.2756, 0.5988, 0.2756, 0.5248, 0.3495, 0.5248, 0.3495, 0.5988, 0.2756, 0.5988, 0.2756, 0.5248, 0.3495, 0.5248, 0.3495, 0.5988, 0.2756, 0.5988, 0.2756, 0.5248, 0.3495, 0.5248, 0.3495, 0.5988, 0.2756, 0.5988, 0.2756, 0.5248, 0.3495, 0.5248, 0.3495, 0.5988, 0.2756, 0.5988, 0.2756, 0.5248, 0.3495, 0.5248, 0.3495, 0.5988, 0.2756, 0.5988, 0.2756, 0.5248, 0.3495, 0.5248, 0.3495, 0.5988, 0.2756, 0.5988, 0.2756, 0.5248, 0.3495, 0.5248, 0.3495, 0.5988, 0.2756, 0.5988, 0.2756, 0.5248, 0.3495, 0.5248, 0.3495, 0.5988, 0.2756, 0.5988, 0.2756, 0.5248, 0.3495, 0.5248, 0.3495, 0.5988, 0.2756, 0.5988, 0.2756, 0.5248, 0.3495, 0.5248, 0.3495, 0.5988, 0.2756, 0.5988, 0.2756, 0.5248, 0.3495, 0.5248, 0.3495, 0.5988, 0.2756, 0.5988, 0.2756, 0.5248, 0.3495, 0.5248, 0.3495, 0.5988, 0.2756, 0.5988, 0.2756, 0.5248, 0.3495, 0.5248, 0.3495, 0.5988, 0.2756, 0.5988, 0.2756, 0.5248, 0.3495, 0.5248, 0.3495, 0.5988, 0.2756, 0.5988, 0.2756, 0.5248, 0.3495, 0.5248, 0.3495, 0.5988, 0.2756, 0.5988, 0.2756, 0.5248, 0.3495, 0.5248, 0.3495, 0.5988, 0.2756, 0.5988, 0.2756, 0.5248, 0.3495, 0.5248, 0.3495, 0.5988, 0.2756, 0.5988, 0.2756, 0.5248, 0.3495, 0.5248, 0.3495, 0.5988, 0.2756, 0.5988, 0.2756, 0.5248, 0.3495, 0.5248, 0.3495, 0.5988, 0.2756, 0.5988, 0.2756, 0.5248, 0.3495, 0.5248, 0.3495, 0.5988, 0.2756, 0.5988, 0.2756, 0.5248, 0.3495, 0.5248, 0.3495, 0.5988, 0.2756, 0.5988, 0.2756, 0.5248, 0.3495, 0.5248, 0.3495, 0.5988, 0.2756, 0.5988, 0.2756, 0.5248, 0.3495, 0.5248, 0.3495, 0.5988, 0.2756, 0.5988, 0.2756, 0.5248, 0.3495, 0.5248, 0.3495, 0.5988, 0.2756, 0.5988, 0.2756, 0.5248, 0.3495, 0.5248, 0.3495, 0.5988, 0.2756, 0.5988, 0.2756, 0.5248, 0.3495, 0.5248, 0.3495, 0.5988, 0.2756, 0.5988, 0.2756, 0.5248, 0.3495, 0.5248, 0.3495, 0.5988, 0.2756, 0.5988, 0.2756, 0.5248, 0.3495, 0.5248, 0.3495, 0.5988, 0.2756, 0.5988, 0.2756, 0.5248, 0.3495, 0.5248, 0.3495, 0.5988, 0.2756, 0.5988, 0.2756, 0.5248, 0.3495, 0.5248, 0.3495, 0.5988, 0.2756, 0.5988, 0.2756, 0.5248, 0.3495, 0.5248, 0.3495, 0.5988, 0.2756, 0.5988, 0.2756, 0.5248, 0.3495, 0.5248, 0.3495, 0.5988, 0.2756, 0.5988, 0.2756, 0.5248, 0.3495, 0.5248, 0.3495, 0.5988, 0.2756, 0.5988, 0.2756, 0.5248, 0.3495, 0.5248, 0.3495, 0.5988, 0.2756, 0.5988, 0.2756, 0.5248, 0.3495, 0.5248, 0.3495, 0.5988, 0.2756, 0.5988, 0.2756, 0.5248, 0.3495, 0.5248, 0.3495, 0.5988, 0.2756, 0.5988, 0.2756, 0.5248, 0.3495, 0.5248, 0.3495, 0.5988, 0.2756, 0.5988, 0.2756, 0.5248, 0.3495, 0.5248, 0.3495, 0.5988, 0.2756, 0.5988, 0.2756, 0.5248, 0.3495, 0.5248, 0.3495, 0.5988, 0.2756, 0.5988, 0.2756, 0.5248, 0.3495, 0.5248, 0.3495, 0.5988, 0.2756, 0.5988, 0.2756, 0.5248, 0.3495, 0.5248, 0.3495, 0.5988, 0.2756, 0.5988, 0.2756, 0.5248, 0.3495, 0.5248, 0.3495, 0.5988, 0.2756, 0.5988, 0.2756, 0.5248, 0.3495, 0.5248, 0.3495, 0.5988, 0.2756, 0.5988, 0.2756, 0.5248, 0.3495, 0.5248, 0.3495, 0.5988, 0.2756, 0.5988, 0.2756, 0.5248, 0.3495, 0.5248, 0.3495, 0.5988, 0.2756, 0.5988, 0.2756, 0.5248, 0.3495, 0.5248, 0.3495, 0.5988, 0.2756, 0.5988, 0.2756, 0.5248, 0.3495, 0.5248, 0.3495, 0.5988, 0.2756, 0.5988, 0.2756, 0.5248, 0.3495, 0.5248, 0.3495, 0.5988, 0.2756, 0.5988, 0.2756, 0.5248, 0.3495, 0.5248, 0.3495, 0.5988, 0.2756, 0.5988, 0.2756, 0.5248, 0.3495, 0.5248, 0.3495, 0.5988, 0.2756, 0.5988, 0.2756, 0.5248, 0.3495, 0.5248, 0.3495, 0.5988, 0.2756, 0.5988, 0.2756, 0.5248, 0.3495, 0.5248, 0.3495, 0.5988, 0.2756, 0.5988, 0.2756, 0.5248, 0.3495, 0.5248, 0.3495, 0.5988, 0.2756, 0.5988, 0.2756, 0.5248, 0.3495, 0.5248, 0.3495, 0.5988, 0.2756, 0.5988, 0.2756, 0.5248, 0.3495, 0.5248, 0.3495, 0.5988, 0.2756, 0.5988, 0.2756, 0.5248, 0.3495, 0.5248, 0.3495, 0.5988, 0.2756, 0.5988, 0.2756, 0.5248, 0.3495, 0.5248, 0.3495, 0.5988, 0.2756, 0.5988, 0.2756, 0.5248, 0.3495, 0.5248, 0.3495, 0.5988, 0.2756, 0.5988, 0.2756, 0.5248, 0.3495, 0.5248, 0.3495, 0.5988, 0.2756, 0.5988, 0.2756, 0.5248, 0.3495, 0.5248, 0.3495, 0.5988, 0.2756, 0.5988, 0.2756, 0.5248, 0.3495, 0.5248, 0.3495, 0.5988, 0.2756, 0.5988, 0.2756, 0.5248, 0.3495, 0.5248, 0.3495, 0.5988, 0.2756, 0.5988, 0.2756, 0.5248, 0.3495, 0.5248, 0.3495, 0.5988, 0.2756, 0.5988, 0.2756, 0.5248, 0.3495, 0.5248, 0.3495, 0.5988, 0.2756, 0.5988, 0.2756, 0.5248, 0.3495, 0.5248, 0.3495, 0.5988, 0.2756, 0.5988, 0.2756, 0.5248, 0.3495, 0.5248, 0.3495, 0.5988, 0.2756, 0.5988, 0.2756, 0.5248, 0.3495, 0.5248, 0.3495, 0.5988, 0.2756, 0.5988, 0.2756, 0.5248, 0.3495, 0.5248, 0.3495, 0.5988, 0.2756, 0.5988, 0.2756, 0.5248, 0.3495, 0.5248, 0.3495, 0.5988, 0.2756, 0.5988, 0.2756, 0.5248, 0.3495, 0.5248, 0.3495, 0.5988, 0.2756, 0.5988, 0.2756, 0.5248, 0.3495, 0.5248, 0.3495, 0.5988, 0.2756, 0.5988, 0.2756, 0.5248, 0.3495, 0.5248, 0.3495, 0.5988, 0.2756, 0.5988, 0.2756, 0.5248, 0.3495, 0.5248, 0.3495, 0.5988, 0.2756, 0.5988, 0.2756, 0.5248, 0.3495, 0.5248, 0.3495, 0.5988, 0.2756, 0.5988, 0.2756, 0.5248, 0.3495, 0.5248, 0.3495, 0.5988, 0.2756, 0.5988, 0.2756, 0.5248, 0.3495, 0.5248, 0.3495, 0.5988, 0.2756, 0.5988, 0.2756, 0.5248, 0.3495, 0.5248, 0.3495, 0.5988, 0.2756, 0.5988, 0.2756, 0.5248, 0.3495, 0.5248, 0.3495, 0.5988, 0.2756, 0.5988, 0.2756, 0.5248, 0.3495, 0.5248, 0.3495, 0.5988, 0.2756, 0.5988, 0.2756, 0.5248, 0.3495, 0.5248, 0.3495, 0.5988, 0.2756, 0.5988, 0.2756, 0.5248, 0.3495, 0.5248, 0.3495, 0.5988, 0.2756, 0.5988, 0.3125, 0.5988, 0.331, 0.5938, 0.3445, 0.5803, 0.3495, 0.5618, 0.3445, 0.5433, 0.331, 0.5298, 0.3125, 0.5248, 0.2941, 0.5298, 0.2805, 0.5433, 0.2756, 0.5618, 0.2805, 0.5803, 0.2941, 0.5938, 0.2756, 0.5248, 0.3495, 0.5248, 0.3495, 0.5988, 0.2756, 0.5988, 0.2756, 0.5248, 0.3495, 0.5248, 0.3495, 0.5988, 0.2756, 0.5988, 0.2756, 0.5248, 0.3495, 0.5248, 0.3495, 0.5988, 0.2756, 0.5988, 0.2756, 0.5248, 0.3495, 0.5248, 0.3495, 0.5988, 0.2756, 0.5988, 0.2756, 0.5248, 0.3495, 0.5248, 0.3495, 0.5988, 0.2756, 0.5988, 0.2756, 0.5248, 0.3495, 0.5248, 0.3495, 0.5988, 0.2756, 0.5988, 0.2756, 0.5248, 0.3495, 0.5248, 0.3495, 0.5988, 0.2756, 0.5988, 0.2756, 0.5248, 0.3495, 0.5248, 0.3495, 0.5988, 0.2756, 0.5988, 0.2756, 0.5248, 0.3495, 0.5248, 0.3495, 0.5988, 0.2756, 0.5988, 0.2756, 0.5248, 0.3495, 0.5248, 0.3495, 0.5988, 0.2756, 0.5988, 0.2756, 0.5248, 0.3495, 0.5248, 0.3495, 0.5988, 0.2756, 0.5988, 0.01224, 0.5345, 0.08616, 0.5345, 0.08616, 0.6084, 0.01224, 0.6084, 0.01224, 0.5345, 0.08616, 0.5345, 0.08616, 0.6084, 0.01224, 0.5345, 0.08616, 0.5345, 0.08616, 0.6084, 0.01224, 0.5345, 0.08616, 0.5345, 0.08616, 0.6084, 0.01224, 0.5345, 0.08616, 0.5345, 0.08616, 0.6084, 0.01224, 0.5345, 0.08616, 0.5345, 0.08616, 0.6084, 0.01224, 0.5345, 0.08616, 0.5345, 0.08616, 0.6084, 0.01224, 0.5345, 0.08616, 0.5345, 0.08616, 0.6084, 0.01224, 0.5345, 0.08616, 0.5345, 0.08616, 0.6084, 0.01224, 0.5345, 0.08616, 0.5345, 0.08616, 0.6084, 0.01224, 0.5345, 0.08616, 0.5345, 0.08616, 0.6084, 0.01224, 0.5345, 0.08616, 0.5345, 0.08616, 0.6084, 0.01224, 0.5345, 0.08616, 0.5345, 0.08616, 0.6084, 0.01224, 0.5345, 0.08616, 0.5345, 0.08616, 0.6084, 0.01224, 0.6084, 0.01224, 0.5345, 0.08616, 0.5345, 0.08616, 0.6084, 0.01224, 0.6084, 0.01224, 0.5345, 0.08616, 0.5345, 0.08616, 0.6084, 0.01224, 0.6084, 0.01224, 0.5345, 0.08616, 0.5345, 0.08616, 0.6084, 0.01224, 0.6084, 0.01224, 0.5345, 0.08616, 0.5345, 0.08616, 0.6084, 0.01224, 0.6084, 0.01224, 0.5345, 0.08616, 0.5345, 0.08616, 0.6084, 0.01224, 0.6084, 0.01224, 0.5345, 0.08616, 0.5345, 0.08616, 0.6084, 0.01224, 0.6084, 0.01224, 0.5345, 0.08616, 0.5345, 0.08616, 0.6084, 0.01224, 0.6084, 0.01224, 0.5345, 0.08616, 0.5345, 0.08616, 0.6084, 0.01224, 0.6084, 0.01224, 0.5345, 0.08616, 0.5345, 0.08616, 0.6084, 0.01224, 0.6084, 0.01224, 0.5345, 0.08616, 0.5345, 0.08616, 0.6084, 0.01224, 0.6084, 0.01224, 0.5345, 0.08616, 0.5345, 0.08616, 0.6084, 0.01224, 0.6084, 0.01224, 0.5345, 0.08616, 0.5345, 0.08616, 0.6084, 0.01224, 0.6084, 0.01224, 0.5345, 0.08616, 0.5345, 0.08616, 0.6084, 0.01224, 0.6084, 0.01224, 0.5345, 0.08616, 0.5345, 0.08616, 0.6084, 0.01224, 0.6084, 0.01224, 0.5345, 0.08616, 0.5345, 0.08616, 0.6084, 0.01224, 0.6084, 0.01224, 0.5345, 0.08616, 0.5345, 0.08616, 0.6084, 0.01224, 0.6084, 0.01224, 0.5345, 0.08616, 0.5345, 0.08616, 0.6084, 0.01224, 0.6084, 0.01224, 0.5345, 0.08616, 0.5345, 0.08616, 0.6084, 0.01224, 0.6084, 0.01224, 0.5345, 0.08616, 0.5345, 0.08616, 0.6084, 0.01224, 0.6084, 0.01224, 0.5345, 0.08616, 0.5345, 0.08616, 0.6084, 0.01224, 0.6084, 0.01224, 0.5345, 0.08616, 0.5345, 0.08616, 0.6084, 0.01224, 0.6084, 0.01224, 0.5345, 0.08616, 0.5345, 0.08616, 0.6084, 0.01224, 0.6084, 0.01224, 0.5345, 0.08616, 0.5345, 0.08616, 0.6084, 0.01224, 0.6084, 0.01224, 0.5345, 0.08616, 0.5345, 0.08616, 0.6084, 0.01224, 0.6084, 0.01224, 0.5345, 0.08616, 0.5345, 0.08616, 0.6084, 0.01224, 0.6084, 0.01224, 0.5345, 0.08616, 0.5345, 0.08616, 0.6084, 0.01224, 0.6084, 0.01224, 0.5345, 0.08616, 0.5345, 0.08616, 0.6084, 0.01224, 0.6084, 0.01224, 0.5345, 0.08616, 0.5345, 0.08616, 0.6084, 0.01224, 0.6084, 0.01224, 0.5345, 0.08616, 0.5345, 0.08616, 0.6084, 0.01224, 0.6084, 0.01224, 0.5345, 0.08616, 0.5345, 0.08616, 0.6084, 0.01224, 0.6084, 0.01224, 0.5345, 0.08616, 0.5345, 0.08616, 0.6084, 0.01224, 0.6084, 0.01224, 0.5345, 0.08616, 0.5345, 0.08616, 0.6084, 0.01224, 0.6084, 0.01224, 0.5345, 0.08616, 0.5345, 0.08616, 0.6084, 0.01224, 0.6084, 0.01224, 0.5345, 0.08616, 0.5345, 0.08616, 0.6084, 0.01224, 0.6084, 0.01224, 0.5345, 0.08616, 0.5345, 0.08616, 0.6084, 0.01224, 0.6084, 0.01224, 0.5345, 0.08616, 0.5345, 0.08616, 0.6084, 0.01224, 0.6084, 0.01224, 0.5345, 0.08616, 0.5345, 0.08616, 0.6084, 0.01224, 0.6084, 0.01224, 0.5345, 0.08616, 0.5345, 0.08616, 0.6084, 0.01224, 0.6084, 0.01224, 0.5345, 0.08616, 0.5345, 0.08616, 0.6084, 0.01224, 0.6084, 0.01224, 0.5345, 0.08616, 0.5345, 0.08616, 0.6084, 0.01224, 0.6084, 0.01224, 0.5345, 0.08616, 0.5345, 0.08616, 0.6084, 0.01224, 0.6084, 0.01224, 0.5345, 0.08616, 0.5345, 0.08616, 0.6084, 0.01224, 0.6084, 0.01224, 0.5345, 0.08616, 0.5345, 0.08616, 0.6084, 0.01224, 0.6084, 0.01224, 0.5345, 0.08616, 0.5345, 0.08616, 0.6084, 0.01224, 0.6084, 0.01224, 0.5345, 0.08616, 0.5345, 0.08616, 0.6084, 0.01224, 0.6084, 0.01224, 0.5345, 0.08616, 0.5345, 0.08616, 0.6084, 0.01224, 0.6084, 0.01224, 0.5345, 0.08616, 0.5345, 0.08616, 0.6084, 0.01224, 0.6084, 0.01224, 0.5345, 0.08616, 0.5345, 0.08616, 0.6084, 0.01224, 0.6084, 0.01224, 0.5345, 0.08616, 0.5345, 0.08616, 0.6084, 0.01224, 0.6084, 0.01224, 0.5345, 0.08616, 0.5345, 0.08616, 0.6084, 0.01224, 0.6084, 0.01224, 0.5345, 0.08616, 0.5345, 0.08616, 0.6084, 0.01224, 0.6084, 0.01224, 0.5345, 0.08616, 0.5345, 0.08616, 0.6084, 0.01224, 0.6084, 0.01224, 0.5345, 0.08616, 0.5345, 0.08616, 0.6084, 0.01224, 0.6084, 0.01224, 0.5345, 0.08616, 0.5345, 0.08616, 0.6084, 0.01224, 0.6084, 0.01224, 0.5345, 0.08616, 0.5345, 0.08616, 0.6084, 0.01224, 0.6084, 0.01224, 0.5345, 0.08616, 0.5345, 0.08616, 0.6084, 0.01224, 0.6084, 0.01224, 0.5345, 0.08616, 0.5345, 0.08616, 0.6084, 0.01224, 0.6084, 0.01224, 0.5345, 0.08616, 0.5345, 0.08616, 0.6084, 0.01224, 0.6084, 0.01224, 0.5345, 0.08616, 0.5345, 0.08616, 0.6084, 0.01224, 0.6084, 0.01224, 0.5345, 0.08616, 0.5345, 0.08616, 0.6084, 0.01224, 0.6084, 0.01224, 0.5345, 0.08616, 0.5345, 0.08616, 0.6084, 0.01224, 0.6084, 0.01224, 0.5345, 0.08616, 0.5345, 0.08616, 0.6084, 0.01224, 0.6084, 0.01224, 0.5345, 0.08616, 0.5345, 0.08616, 0.6084, 0.01224, 0.6084, 0.01224, 0.5345, 0.08616, 0.5345, 0.08616, 0.6084, 0.01224, 0.6084, 0.01224, 0.5345, 0.08616, 0.5345, 0.08616, 0.6084, 0.01224, 0.6084, 0.01224, 0.5345, 0.08616, 0.5345, 0.08616, 0.6084, 0.01224, 0.6084, 0.01224, 0.5345, 0.08616, 0.5345, 0.08616, 0.6084, 0.01224, 0.6084, 0.01224, 0.5345, 0.08616, 0.5345, 0.08616, 0.6084, 0.01224, 0.6084, 0.01224, 0.5345, 0.08616, 0.5345, 0.08616, 0.6084, 0.01224, 0.6084, 0.01224, 0.5345, 0.08616, 0.5345, 0.08616, 0.6084, 0.01224, 0.6084, 0.01224, 0.5345, 0.08616, 0.5345, 0.08616, 0.6084, 0.01224, 0.6084, 0.01224, 0.5345, 0.08616, 0.5345, 0.08616, 0.6084, 0.01224, 0.6084, 0.01224, 0.5345, 0.08616, 0.5345, 0.08616, 0.6084, 0.01224, 0.6084, 0.01224, 0.5345, 0.08616, 0.5345, 0.08616, 0.6084, 0.01224, 0.6084, 0.01224, 0.5345, 0.08616, 0.5345, 0.08616, 0.6084, 0.01224, 0.6084, 0.01224, 0.5345, 0.08616, 0.5345, 0.08616, 0.6084, 0.01224, 0.6084, 0.01224, 0.5345, 0.08616, 0.5345, 0.08616, 0.6084, 0.01224, 0.6084, 0.01224, 0.5345, 0.08616, 0.5345, 0.08616, 0.6084, 0.01224, 0.6084, 0.01224, 0.5345, 0.08616, 0.5345, 0.08616, 0.6084, 0.01224, 0.6084, 0.01224, 0.5345, 0.08616, 0.5345, 0.08616, 0.6084, 0.01224, 0.6084, 0.01224, 0.5345, 0.08616, 0.5345, 0.08616, 0.6084, 0.01224, 0.6084, 0.01224, 0.5345, 0.08616, 0.5345, 0.08616, 0.6084, 0.01224, 0.6084, 0.01224, 0.5345, 0.08616, 0.5345, 0.08616, 0.6084, 0.01224, 0.6084, 0.0492, 0.6084, 0.06768, 0.6035, 0.08121, 0.5899, 0.08616, 0.5715, 0.08121, 0.553, 0.06768, 0.5395, 0.0492, 0.5345, 0.03072, 0.5395, 0.01719, 0.553, 0.01224, 0.5715, 0.01719, 0.5899, 0.03072, 0.6035, 0.01224, 0.5345, 0.08616, 0.5345, 0.08616, 0.6084, 0.01224, 0.6084, 0.01224, 0.5345, 0.08616, 0.5345, 0.08616, 0.6084, 0.01224, 0.6084, 0.01224, 0.5345, 0.08616, 0.5345, 0.08616, 0.6084, 0.01224, 0.6084, 0.01224, 0.5345, 0.08616, 0.5345, 0.08616, 0.6084, 0.01224, 0.6084, 0.01224, 0.5345, 0.08616, 0.5345, 0.08616, 0.6084, 0.01224, 0.6084, 0.01224, 0.5345, 0.08616, 0.5345, 0.08616, 0.6084, 0.01224, 0.6084, 0.01224, 0.5345, 0.08616, 0.5345, 0.08616, 0.6084, 0.01224, 0.6084, 0.01224, 0.5345, 0.08616, 0.5345, 0.08616, 0.6084, 0.01224, 0.6084, 0.01224, 0.5345, 0.08616, 0.5345, 0.08616, 0.6084, 0.01224, 0.6084, 0.01224, 0.5345, 0.08616, 0.5345, 0.08616, 0.6084, 0.01224, 0.6084, 0.01224, 0.5345, 0.08616, 0.5345, 0.08616, 0.6084, 0.01224, 0.6084, 0.1497, 0.5318, 0.2236, 0.5318, 0.2236, 0.6057, 0.1497, 0.6057, 0.1497, 0.5318, 0.2236, 0.5318, 0.2236, 0.6057, 0.1497, 0.5318, 0.2236, 0.5318, 0.2236, 0.6057, 0.1497, 0.5318, 0.2236, 0.5318, 0.2236, 0.6057, 0.1497, 0.5318, 0.2236, 0.5318, 0.2236, 0.6057, 0.1497, 0.5318, 0.2236, 0.5318, 0.2236, 0.6057, 0.1497, 0.5318, 0.2236, 0.5318, 0.2236, 0.6057, 0.1497, 0.5318, 0.2236, 0.5318, 0.2236, 0.6057, 0.1497, 0.5318, 0.2236, 0.5318, 0.2236, 0.6057, 0.1497, 0.5318, 0.2236, 0.5318, 0.2236, 0.6057, 0.1497, 0.5318, 0.2236, 0.5318, 0.2236, 0.6057, 0.1497, 0.5318, 0.2236, 0.5318, 0.2236, 0.6057, 0.1497, 0.5318, 0.2236, 0.5318, 0.2236, 0.6057, 0.1497, 0.5318, 0.2236, 0.5318, 0.2236, 0.6057, 0.1497, 0.6057, 0.1497, 0.5318, 0.2236, 0.5318, 0.2236, 0.6057, 0.1497, 0.6057, 0.1497, 0.5318, 0.2236, 0.5318, 0.2236, 0.6057, 0.1497, 0.6057, 0.1497, 0.5318, 0.2236, 0.5318, 0.2236, 0.6057, 0.1497, 0.6057, 0.1497, 0.5318, 0.2236, 0.5318, 0.2236, 0.6057, 0.1497, 0.6057, 0.1497, 0.5318, 0.2236, 0.5318, 0.2236, 0.6057, 0.1497, 0.6057, 0.1497, 0.5318, 0.2236, 0.5318, 0.2236, 0.6057, 0.1497, 0.6057, 0.1497, 0.5318, 0.2236, 0.5318, 0.2236, 0.6057, 0.1497, 0.6057, 0.1497, 0.5318, 0.2236, 0.5318, 0.2236, 0.6057, 0.1497, 0.6057, 0.1497, 0.5318, 0.2236, 0.5318, 0.2236, 0.6057, 0.1497, 0.6057, 0.1497, 0.5318, 0.2236, 0.5318, 0.2236, 0.6057, 0.1497, 0.6057, 0.1497, 0.5318, 0.2236, 0.5318, 0.2236, 0.6057, 0.1497, 0.6057, 0.1497, 0.5318, 0.2236, 0.5318, 0.2236, 0.6057, 0.1497, 0.6057, 0.1497, 0.5318, 0.2236, 0.5318, 0.2236, 0.6057, 0.1497, 0.6057, 0.1497, 0.5318, 0.2236, 0.5318, 0.2236, 0.6057, 0.1497, 0.6057, 0.1497, 0.5318, 0.2236, 0.5318, 0.2236, 0.6057, 0.1497, 0.6057, 0.1497, 0.5318, 0.2236, 0.5318, 0.2236, 0.6057, 0.1497, 0.6057, 0.1497, 0.5318, 0.2236, 0.5318, 0.2236, 0.6057, 0.1497, 0.6057, 0.1497, 0.5318, 0.2236, 0.5318, 0.2236, 0.6057, 0.1497, 0.6057, 0.1497, 0.5318, 0.2236, 0.5318, 0.2236, 0.6057, 0.1497, 0.6057, 0.1497, 0.5318, 0.2236, 0.5318, 0.2236, 0.6057, 0.1497, 0.6057, 0.1497, 0.5318, 0.2236, 0.5318, 0.2236, 0.6057, 0.1497, 0.6057, 0.1497, 0.5318, 0.2236, 0.5318, 0.2236, 0.6057, 0.1497, 0.6057, 0.1497, 0.5318, 0.2236, 0.5318, 0.2236, 0.6057, 0.1497, 0.6057, 0.1497, 0.5318, 0.2236, 0.5318, 0.2236, 0.6057, 0.1497, 0.6057, 0.1497, 0.5318, 0.2236, 0.5318, 0.2236, 0.6057, 0.1497, 0.6057, 0.1497, 0.5318, 0.2236, 0.5318, 0.2236, 0.6057, 0.1497, 0.6057, 0.1497, 0.5318, 0.2236, 0.5318, 0.2236, 0.6057, 0.1497, 0.6057, 0.1497, 0.5318, 0.2236, 0.5318, 0.2236, 0.6057, 0.1497, 0.6057, 0.1497, 0.5318, 0.2236, 0.5318, 0.2236, 0.6057, 0.1497, 0.6057, 0.1497, 0.5318, 0.2236, 0.5318, 0.2236, 0.6057, 0.1497, 0.6057, 0.1497, 0.5318, 0.2236, 0.5318, 0.2236, 0.6057, 0.1497, 0.6057, 0.1497, 0.5318, 0.2236, 0.5318, 0.2236, 0.6057, 0.1497, 0.6057, 0.1497, 0.5318, 0.2236, 0.5318, 0.2236, 0.6057, 0.1497, 0.6057, 0.1497, 0.5318, 0.2236, 0.5318, 0.2236, 0.6057, 0.1497, 0.6057, 0.1497, 0.5318, 0.2236, 0.5318, 0.2236, 0.6057, 0.1497, 0.6057, 0.1497, 0.5318, 0.2236, 0.5318, 0.2236, 0.6057, 0.1497, 0.6057, 0.1497, 0.5318, 0.2236, 0.5318, 0.2236, 0.6057, 0.1497, 0.6057, 0.1497, 0.5318, 0.2236, 0.5318, 0.2236, 0.6057, 0.1497, 0.6057, 0.1497, 0.5318, 0.2236, 0.5318, 0.2236, 0.6057, 0.1497, 0.6057, 0.1497, 0.5318, 0.2236, 0.5318, 0.2236, 0.6057, 0.1497, 0.6057, 0.1497, 0.5318, 0.2236, 0.5318, 0.2236, 0.6057, 0.1497, 0.6057, 0.1497, 0.5318, 0.2236, 0.5318, 0.2236, 0.6057, 0.1497, 0.6057, 0.1497, 0.5318, 0.2236, 0.5318, 0.2236, 0.6057, 0.1497, 0.6057, 0.1497, 0.5318, 0.2236, 0.5318, 0.2236, 0.6057, 0.1497, 0.6057, 0.1497, 0.5318, 0.2236, 0.5318, 0.2236, 0.6057, 0.1497, 0.6057, 0.1497, 0.5318, 0.2236, 0.5318, 0.2236, 0.6057, 0.1497, 0.6057, 0.1497, 0.5318, 0.2236, 0.5318, 0.2236, 0.6057, 0.1497, 0.6057, 0.1497, 0.5318, 0.2236, 0.5318, 0.2236, 0.6057, 0.1497, 0.6057, 0.1497, 0.5318, 0.2236, 0.5318, 0.2236, 0.6057, 0.1497, 0.6057, 0.1497, 0.5318, 0.2236, 0.5318, 0.2236, 0.6057, 0.1497, 0.6057, 0.1497, 0.5318, 0.2236, 0.5318, 0.2236, 0.6057, 0.1497, 0.6057, 0.1497, 0.5318, 0.2236, 0.5318, 0.2236, 0.6057, 0.1497, 0.6057, 0.1497, 0.5318, 0.2236, 0.5318, 0.2236, 0.6057, 0.1497, 0.6057, 0.1497, 0.5318, 0.2236, 0.5318, 0.2236, 0.6057, 0.1497, 0.6057, 0.1497, 0.5318, 0.2236, 0.5318, 0.2236, 0.6057, 0.1497, 0.6057, 0.1497, 0.5318, 0.2236, 0.5318, 0.2236, 0.6057, 0.1497, 0.6057, 0.1497, 0.5318, 0.2236, 0.5318, 0.2236, 0.6057, 0.1497, 0.6057, 0.1497, 0.5318, 0.2236, 0.5318, 0.2236, 0.6057, 0.1497, 0.6057, 0.1497, 0.5318, 0.2236, 0.5318, 0.2236, 0.6057, 0.1497, 0.6057, 0.1497, 0.5318, 0.2236, 0.5318, 0.2236, 0.6057, 0.1497, 0.6057, 0.1497, 0.5318, 0.2236, 0.5318, 0.2236, 0.6057, 0.1497, 0.6057, 0.1497, 0.5318, 0.2236, 0.5318, 0.2236, 0.6057, 0.1497, 0.6057, 0.1497, 0.5318, 0.2236, 0.5318, 0.2236, 0.6057, 0.1497, 0.6057, 0.1497, 0.5318, 0.2236, 0.5318, 0.2236, 0.6057, 0.1497, 0.6057, 0.1497, 0.5318, 0.2236, 0.5318, 0.2236, 0.6057, 0.1497, 0.6057, 0.1497, 0.5318, 0.2236, 0.5318, 0.2236, 0.6057, 0.1497, 0.6057, 0.1497, 0.5318, 0.2236, 0.5318, 0.2236, 0.6057, 0.1497, 0.6057, 0.1497, 0.5318, 0.2236, 0.5318, 0.2236, 0.6057, 0.1497, 0.6057, 0.1497, 0.5318, 0.2236, 0.5318, 0.2236, 0.6057, 0.1497, 0.6057, 0.1497, 0.5318, 0.2236, 0.5318, 0.2236, 0.6057, 0.1497, 0.6057, 0.1497, 0.5318, 0.2236, 0.5318, 0.2236, 0.6057, 0.1497, 0.6057, 0.1497, 0.5318, 0.2236, 0.5318, 0.2236, 0.6057, 0.1497, 0.6057, 0.1497, 0.5318, 0.2236, 0.5318, 0.2236, 0.6057, 0.1497, 0.6057, 0.1497, 0.5318, 0.2236, 0.5318, 0.2236, 0.6057, 0.1497, 0.6057, 0.1497, 0.5318, 0.2236, 0.5318, 0.2236, 0.6057, 0.1497, 0.6057, 0.1497, 0.5318, 0.2236, 0.5318, 0.2236, 0.6057, 0.1497, 0.6057, 0.1497, 0.5318, 0.2236, 0.5318, 0.2236, 0.6057, 0.1497, 0.6057, 0.1497, 0.5318, 0.2236, 0.5318, 0.2236, 0.6057, 0.1497, 0.6057, 0.1497, 0.5318, 0.2236, 0.5318, 0.2236, 0.6057, 0.1497, 0.6057, 0.1497, 0.5318, 0.2236, 0.5318, 0.2236, 0.6057, 0.1497, 0.6057, 0.1497, 0.5318, 0.2236, 0.5318, 0.2236, 0.6057, 0.1497, 0.6057, 0.1497, 0.5318, 0.2236, 0.5318, 0.2236, 0.6057, 0.1497, 0.6057, 0.1497, 0.5318, 0.2236, 0.5318, 0.2236, 0.6057, 0.1497, 0.6057, 0.1866, 0.6057, 0.2051, 0.6007, 0.2186, 0.5872, 0.2236, 0.5687, 0.2186, 0.5502, 0.2051, 0.5367, 0.1866, 0.5318, 0.1682, 0.5367, 0.1546, 0.5502, 0.1497, 0.5687, 0.1546, 0.5872, 0.1682, 0.6007, 0.1497, 0.5318, 0.2236, 0.5318, 0.2236, 0.6057, 0.1497, 0.6057, 0.1497, 0.5318, 0.2236, 0.5318, 0.2236, 0.6057, 0.1497, 0.6057, 0.1497, 0.5318, 0.2236, 0.5318, 0.2236, 0.6057, 0.1497, 0.6057, 0.1497, 0.5318, 0.2236, 0.5318, 0.2236, 0.6057, 0.1497, 0.6057, 0.1497, 0.5318, 0.2236, 0.5318, 0.2236, 0.6057, 0.1497, 0.6057, 0.1497, 0.5318, 0.2236, 0.5318, 0.2236, 0.6057, 0.1497, 0.6057, 0.1497, 0.5318, 0.2236, 0.5318, 0.2236, 0.6057, 0.1497, 0.6057, 0.1497, 0.5318, 0.2236, 0.5318, 0.2236, 0.6057, 0.1497, 0.6057, 0.1497, 0.5318, 0.2236, 0.5318, 0.2236, 0.6057, 0.1497, 0.6057, 0.1497, 0.5318, 0.2236, 0.5318, 0.2236, 0.6057, 0.1497, 0.6057, 0.1497, 0.5318, 0.2236, 0.5318, 0.2236, 0.6057, 0.1497, 0.6057, 0.2756, 0.5248, 0.3495, 0.5248, 0.3495, 0.5988, 0.2756, 0.5988, 0.2756, 0.5248, 0.3495, 0.5248, 0.3495, 0.5988, 0.2756, 0.5248, 0.3495, 0.5248, 0.3495, 0.5988, 0.2756, 0.5248, 0.3495, 0.5248, 0.3495, 0.5988, 0.2756, 0.5248, 0.3495, 0.5248, 0.3495, 0.5988, 0.2756, 0.5248, 0.3495, 0.5248, 0.3495, 0.5988, 0.2756, 0.5248, 0.3495, 0.5248, 0.3495, 0.5988, 0.2756, 0.5248, 0.3495, 0.5248, 0.3495, 0.5988, 0.2756, 0.5248, 0.3495, 0.5248, 0.3495, 0.5988, 0.2756, 0.5248, 0.3495, 0.5248, 0.3495, 0.5988, 0.2756, 0.5248, 0.3495, 0.5248, 0.3495, 0.5988, 0.2756, 0.5248, 0.3495, 0.5248, 0.3495, 0.5988, 0.2756, 0.5248, 0.3495, 0.5248, 0.3495, 0.5988, 0.2756, 0.5248, 0.3495, 0.5248, 0.3495, 0.5988, 0.2756, 0.5988, 0.2756, 0.5248, 0.3495, 0.5248, 0.3495, 0.5988, 0.2756, 0.5988, 0.2756, 0.5248, 0.3495, 0.5248, 0.3495, 0.5988, 0.2756, 0.5988, 0.2756, 0.5248, 0.3495, 0.5248, 0.3495, 0.5988, 0.2756, 0.5988, 0.2756, 0.5248, 0.3495, 0.5248, 0.3495, 0.5988, 0.2756, 0.5988, 0.2756, 0.5248, 0.3495, 0.5248, 0.3495, 0.5988, 0.2756, 0.5988, 0.2756, 0.5248, 0.3495, 0.5248, 0.3495, 0.5988, 0.2756, 0.5988, 0.2756, 0.5248, 0.3495, 0.5248, 0.3495, 0.5988, 0.2756, 0.5988, 0.2756, 0.5248, 0.3495, 0.5248, 0.3495, 0.5988, 0.2756, 0.5988, 0.2756, 0.5248, 0.3495, 0.5248, 0.3495, 0.5988, 0.2756, 0.5988, 0.2756, 0.5248, 0.3495, 0.5248, 0.3495, 0.5988, 0.2756, 0.5988, 0.2756, 0.5248, 0.3495, 0.5248, 0.3495, 0.5988, 0.2756, 0.5988, 0.2756, 0.5248, 0.3495, 0.5248, 0.3495, 0.5988, 0.2756, 0.5988, 0.2756, 0.5248, 0.3495, 0.5248, 0.3495, 0.5988, 0.2756, 0.5988, 0.2756, 0.5248, 0.3495, 0.5248, 0.3495, 0.5988, 0.2756, 0.5988, 0.2756, 0.5248, 0.3495, 0.5248, 0.3495, 0.5988, 0.2756, 0.5988, 0.2756, 0.5248, 0.3495, 0.5248, 0.3495, 0.5988, 0.2756, 0.5988, 0.2756, 0.5248, 0.3495, 0.5248, 0.3495, 0.5988, 0.2756, 0.5988, 0.2756, 0.5248, 0.3495, 0.5248, 0.3495, 0.5988, 0.2756, 0.5988, 0.2756, 0.5248, 0.3495, 0.5248, 0.3495, 0.5988, 0.2756, 0.5988, 0.2756, 0.5248, 0.3495, 0.5248, 0.3495, 0.5988, 0.2756, 0.5988, 0.2756, 0.5248, 0.3495, 0.5248, 0.3495, 0.5988, 0.2756, 0.5988, 0.2756, 0.5248, 0.3495, 0.5248, 0.3495, 0.5988, 0.2756, 0.5988, 0.2756, 0.5248, 0.3495, 0.5248, 0.3495, 0.5988, 0.2756, 0.5988, 0.2756, 0.5248, 0.3495, 0.5248, 0.3495, 0.5988, 0.2756, 0.5988, 0.2756, 0.5248, 0.3495, 0.5248, 0.3495, 0.5988, 0.2756, 0.5988, 0.2756, 0.5248, 0.3495, 0.5248, 0.3495, 0.5988, 0.2756, 0.5988, 0.2756, 0.5248, 0.3495, 0.5248, 0.3495, 0.5988, 0.2756, 0.5988, 0.2756, 0.5248, 0.3495, 0.5248, 0.3495, 0.5988, 0.2756, 0.5988, 0.2756, 0.5248, 0.3495, 0.5248, 0.3495, 0.5988, 0.2756, 0.5988, 0.2756, 0.5248, 0.3495, 0.5248, 0.3495, 0.5988, 0.2756, 0.5988, 0.2756, 0.5248, 0.3495, 0.5248, 0.3495, 0.5988, 0.2756, 0.5988, 0.2756, 0.5248, 0.3495, 0.5248, 0.3495, 0.5988, 0.2756, 0.5988, 0.2756, 0.5248, 0.3495, 0.5248, 0.3495, 0.5988, 0.2756, 0.5988, 0.2756, 0.5248, 0.3495, 0.5248, 0.3495, 0.5988, 0.2756, 0.5988, 0.2756, 0.5248, 0.3495, 0.5248, 0.3495, 0.5988, 0.2756, 0.5988, 0.2756, 0.5248, 0.3495, 0.5248, 0.3495, 0.5988, 0.2756, 0.5988, 0.2756, 0.5248, 0.3495, 0.5248, 0.3495, 0.5988, 0.2756, 0.5988, 0.2756, 0.5248, 0.3495, 0.5248, 0.3495, 0.5988, 0.2756, 0.5988, 0.2756, 0.5248, 0.3495, 0.5248, 0.3495, 0.5988, 0.2756, 0.5988, 0.2756, 0.5248, 0.3495, 0.5248, 0.3495, 0.5988, 0.2756, 0.5988, 0.2756, 0.5248, 0.3495, 0.5248, 0.3495, 0.5988, 0.2756, 0.5988, 0.2756, 0.5248, 0.3495, 0.5248, 0.3495, 0.5988, 0.2756, 0.5988, 0.2756, 0.5248, 0.3495, 0.5248, 0.3495, 0.5988, 0.2756, 0.5988, 0.2756, 0.5248, 0.3495, 0.5248, 0.3495, 0.5988, 0.2756, 0.5988, 0.2756, 0.5248, 0.3495, 0.5248, 0.3495, 0.5988, 0.2756, 0.5988, 0.2756, 0.5248, 0.3495, 0.5248, 0.3495, 0.5988, 0.2756, 0.5988, 0.2756, 0.5248, 0.3495, 0.5248, 0.3495, 0.5988, 0.2756, 0.5988, 0.2756, 0.5248, 0.3495, 0.5248, 0.3495, 0.5988, 0.2756, 0.5988, 0.2756, 0.5248, 0.3495, 0.5248, 0.3495, 0.5988, 0.2756, 0.5988, 0.2756, 0.5248, 0.3495, 0.5248, 0.3495, 0.5988, 0.2756, 0.5988, 0.2756, 0.5248, 0.3495, 0.5248, 0.3495, 0.5988, 0.2756, 0.5988, 0.2756, 0.5248, 0.3495, 0.5248, 0.3495, 0.5988, 0.2756, 0.5988, 0.2756, 0.5248, 0.3495, 0.5248, 0.3495, 0.5988, 0.2756, 0.5988, 0.2756, 0.5248, 0.3495, 0.5248, 0.3495, 0.5988, 0.2756, 0.5988, 0.2756, 0.5248, 0.3495, 0.5248, 0.3495, 0.5988, 0.2756, 0.5988, 0.2756, 0.5248, 0.3495, 0.5248, 0.3495, 0.5988, 0.2756, 0.5988, 0.2756, 0.5248, 0.3495, 0.5248, 0.3495, 0.5988, 0.2756, 0.5988, 0.2756, 0.5248, 0.3495, 0.5248, 0.3495, 0.5988, 0.2756, 0.5988, 0.2756, 0.5248, 0.3495, 0.5248, 0.3495, 0.5988, 0.2756, 0.5988, 0.2756, 0.5248, 0.3495, 0.5248, 0.3495, 0.5988, 0.2756, 0.5988, 0.2756, 0.5248, 0.3495, 0.5248, 0.3495, 0.5988, 0.2756, 0.5988, 0.2756, 0.5248, 0.3495, 0.5248, 0.3495, 0.5988, 0.2756, 0.5988, 0.2756, 0.5248, 0.3495, 0.5248, 0.3495, 0.5988, 0.2756, 0.5988, 0.2756, 0.5248, 0.3495, 0.5248, 0.3495, 0.5988, 0.2756, 0.5988, 0.2756, 0.5248, 0.3495, 0.5248, 0.3495, 0.5988, 0.2756, 0.5988, 0.2756, 0.5248, 0.3495, 0.5248, 0.3495, 0.5988, 0.2756, 0.5988, 0.2756, 0.5248, 0.3495, 0.5248, 0.3495, 0.5988, 0.2756, 0.5988, 0.2756, 0.5248, 0.3495, 0.5248, 0.3495, 0.5988, 0.2756, 0.5988, 0.2756, 0.5248, 0.3495, 0.5248, 0.3495, 0.5988, 0.2756, 0.5988, 0.2756, 0.5248, 0.3495, 0.5248, 0.3495, 0.5988, 0.2756, 0.5988, 0.2756, 0.5248, 0.3495, 0.5248, 0.3495, 0.5988, 0.2756, 0.5988, 0.2756, 0.5248, 0.3495, 0.5248, 0.3495, 0.5988, 0.2756, 0.5988, 0.2756, 0.5248, 0.3495, 0.5248, 0.3495, 0.5988, 0.2756, 0.5988, 0.2756, 0.5248, 0.3495, 0.5248, 0.3495, 0.5988, 0.2756, 0.5988, 0.2756, 0.5248, 0.3495, 0.5248, 0.3495, 0.5988, 0.2756, 0.5988, 0.2756, 0.5248, 0.3495, 0.5248, 0.3495, 0.5988, 0.2756, 0.5988, 0.2756, 0.5248, 0.3495, 0.5248, 0.3495, 0.5988, 0.2756, 0.5988, 0.2756, 0.5248, 0.3495, 0.5248, 0.3495, 0.5988, 0.2756, 0.5988, 0.2756, 0.5248, 0.3495, 0.5248, 0.3495, 0.5988, 0.2756, 0.5988, 0.2756, 0.5248, 0.3495, 0.5248, 0.3495, 0.5988, 0.2756, 0.5988, 0.2756, 0.5248, 0.3495, 0.5248, 0.3495, 0.5988, 0.2756, 0.5988, 0.2756, 0.5248, 0.3495, 0.5248, 0.3495, 0.5988, 0.2756, 0.5988, 0.2756, 0.5248, 0.3495, 0.5248, 0.3495, 0.5988, 0.2756, 0.5988, 0.3125, 0.5988, 0.331, 0.5938, 0.3445, 0.5803, 0.3495, 0.5618, 0.3445, 0.5433, 0.331, 0.5298, 0.3125, 0.5248, 0.2941, 0.5298, 0.2805, 0.5433, 0.2756, 0.5618, 0.2805, 0.5803, 0.2941, 0.5938, 0.2756, 0.5248, 0.3495, 0.5248, 0.3495, 0.5988, 0.2756, 0.5988, 0.2756, 0.5248, 0.3495, 0.5248, 0.3495, 0.5988, 0.2756, 0.5988, 0.2756, 0.5248, 0.3495, 0.5248, 0.3495, 0.5988, 0.2756, 0.5988, 0.2756, 0.5248, 0.3495, 0.5248, 0.3495, 0.5988, 0.2756, 0.5988, 0.2756, 0.5248, 0.3495, 0.5248, 0.3495, 0.5988, 0.2756, 0.5988, 0.2756, 0.5248, 0.3495, 0.5248, 0.3495, 0.5988, 0.2756, 0.5988, 0.2756, 0.5248, 0.3495, 0.5248, 0.3495, 0.5988, 0.2756, 0.5988, 0.2756, 0.5248, 0.3495, 0.5248, 0.3495, 0.5988, 0.2756, 0.5988, 0.2756, 0.5248, 0.3495, 0.5248, 0.3495, 0.5988, 0.2756, 0.5988, 0.2756, 0.5248, 0.3495, 0.5248, 0.3495, 0.5988, 0.2756, 0.5988, 0.2756, 0.5248, 0.3495, 0.5248, 0.3495, 0.5988, 0.2756, 0.5988, 0.1497, 0.5318, 0.2236, 0.5318, 0.2236, 0.6057, 0.1497, 0.6057, 0.1497, 0.5318, 0.2236, 0.5318, 0.2236, 0.6057, 0.1497, 0.5318, 0.2236, 0.5318, 0.2236, 0.6057, 0.1497, 0.5318, 0.2236, 0.5318, 0.2236, 0.6057, 0.1497, 0.5318, 0.2236, 0.5318, 0.2236, 0.6057, 0.1497, 0.5318, 0.2236, 0.5318, 0.2236, 0.6057, 0.1497, 0.5318, 0.2236, 0.5318, 0.2236, 0.6057, 0.1497, 0.5318, 0.2236, 0.5318, 0.2236, 0.6057, 0.1497, 0.5318, 0.2236, 0.5318, 0.2236, 0.6057, 0.1497, 0.5318, 0.2236, 0.5318, 0.2236, 0.6057, 0.1497, 0.5318, 0.2236, 0.5318, 0.2236, 0.6057, 0.1497, 0.5318, 0.2236, 0.5318, 0.2236, 0.6057, 0.1497, 0.5318, 0.2236, 0.5318, 0.2236, 0.6057, 0.1497, 0.5318, 0.2236, 0.5318, 0.2236, 0.6057, 0.1497, 0.6057, 0.1497, 0.5318, 0.2236, 0.5318, 0.2236, 0.6057, 0.1497, 0.6057, 0.1497, 0.5318, 0.2236, 0.5318, 0.2236, 0.6057, 0.1497, 0.6057, 0.1497, 0.5318, 0.2236, 0.5318, 0.2236, 0.6057, 0.1497, 0.6057, 0.1497, 0.5318, 0.2236, 0.5318, 0.2236, 0.6057, 0.1497, 0.6057, 0.1497, 0.5318, 0.2236, 0.5318, 0.2236, 0.6057, 0.1497, 0.6057, 0.1497, 0.5318, 0.2236, 0.5318, 0.2236, 0.6057, 0.1497, 0.6057, 0.1497, 0.5318, 0.2236, 0.5318, 0.2236, 0.6057, 0.1497, 0.6057, 0.1497, 0.5318, 0.2236, 0.5318, 0.2236, 0.6057, 0.1497, 0.6057, 0.1497, 0.5318, 0.2236, 0.5318, 0.2236, 0.6057, 0.1497, 0.6057, 0.1497, 0.5318, 0.2236, 0.5318, 0.2236, 0.6057, 0.1497, 0.6057, 0.1497, 0.5318, 0.2236, 0.5318, 0.2236, 0.6057, 0.1497, 0.6057, 0.1497, 0.5318, 0.2236, 0.5318, 0.2236, 0.6057, 0.1497, 0.6057, 0.1497, 0.5318, 0.2236, 0.5318, 0.2236, 0.6057, 0.1497, 0.6057, 0.1497, 0.5318, 0.2236, 0.5318, 0.2236, 0.6057, 0.1497, 0.6057, 0.1497, 0.5318, 0.2236, 0.5318, 0.2236, 0.6057, 0.1497, 0.6057, 0.1497, 0.5318, 0.2236, 0.5318, 0.2236, 0.6057, 0.1497, 0.6057, 0.1497, 0.5318, 0.2236, 0.5318, 0.2236, 0.6057, 0.1497, 0.6057, 0.1497, 0.5318, 0.2236, 0.5318, 0.2236, 0.6057, 0.1497, 0.6057, 0.1497, 0.5318, 0.2236, 0.5318, 0.2236, 0.6057, 0.1497, 0.6057, 0.1497, 0.5318, 0.2236, 0.5318, 0.2236, 0.6057, 0.1497, 0.6057, 0.1497, 0.5318, 0.2236, 0.5318, 0.2236, 0.6057, 0.1497, 0.6057, 0.1497, 0.5318, 0.2236, 0.5318, 0.2236, 0.6057, 0.1497, 0.6057, 0.1497, 0.5318, 0.2236, 0.5318, 0.2236, 0.6057, 0.1497, 0.6057, 0.1497, 0.5318, 0.2236, 0.5318, 0.2236, 0.6057, 0.1497, 0.6057, 0.1497, 0.5318, 0.2236, 0.5318, 0.2236, 0.6057, 0.1497, 0.6057, 0.1497, 0.5318, 0.2236, 0.5318, 0.2236, 0.6057, 0.1497, 0.6057, 0.1497, 0.5318, 0.2236, 0.5318, 0.2236, 0.6057, 0.1497, 0.6057, 0.1497, 0.5318, 0.2236, 0.5318, 0.2236, 0.6057, 0.1497, 0.6057, 0.1497, 0.5318, 0.2236, 0.5318, 0.2236, 0.6057, 0.1497, 0.6057, 0.1497, 0.5318, 0.2236, 0.5318, 0.2236, 0.6057, 0.1497, 0.6057, 0.1497, 0.5318, 0.2236, 0.5318, 0.2236, 0.6057, 0.1497, 0.6057, 0.1497, 0.5318, 0.2236, 0.5318, 0.2236, 0.6057, 0.1497, 0.6057, 0.1497, 0.5318, 0.2236, 0.5318, 0.2236, 0.6057, 0.1497, 0.6057, 0.1497, 0.5318, 0.2236, 0.5318, 0.2236, 0.6057, 0.1497, 0.6057, 0.1497, 0.5318, 0.2236, 0.5318, 0.2236, 0.6057, 0.1497, 0.6057, 0.1497, 0.5318, 0.2236, 0.5318, 0.2236, 0.6057, 0.1497, 0.6057, 0.1497, 0.5318, 0.2236, 0.5318, 0.2236, 0.6057, 0.1497, 0.6057, 0.1497, 0.5318, 0.2236, 0.5318, 0.2236, 0.6057, 0.1497, 0.6057, 0.1497, 0.5318, 0.2236, 0.5318, 0.2236, 0.6057, 0.1497, 0.6057, 0.1497, 0.5318, 0.2236, 0.5318, 0.2236, 0.6057, 0.1497, 0.6057, 0.1497, 0.5318, 0.2236, 0.5318, 0.2236, 0.6057, 0.1497, 0.6057, 0.1497, 0.5318, 0.2236, 0.5318, 0.2236, 0.6057, 0.1497, 0.6057, 0.1497, 0.5318, 0.2236, 0.5318, 0.2236, 0.6057, 0.1497, 0.6057, 0.1497, 0.5318, 0.2236, 0.5318, 0.2236, 0.6057, 0.1497, 0.6057, 0.1497, 0.5318, 0.2236, 0.5318, 0.2236, 0.6057, 0.1497, 0.6057, 0.1497, 0.5318, 0.2236, 0.5318, 0.2236, 0.6057, 0.1497, 0.6057, 0.1497, 0.5318, 0.2236, 0.5318, 0.2236, 0.6057, 0.1497, 0.6057, 0.1497, 0.5318, 0.2236, 0.5318, 0.2236, 0.6057, 0.1497, 0.6057, 0.1497, 0.5318, 0.2236, 0.5318, 0.2236, 0.6057, 0.1497, 0.6057, 0.1497, 0.5318, 0.2236, 0.5318, 0.2236, 0.6057, 0.1497, 0.6057, 0.1497, 0.5318, 0.2236, 0.5318, 0.2236, 0.6057, 0.1497, 0.6057, 0.1497, 0.5318, 0.2236, 0.5318, 0.2236, 0.6057, 0.1497, 0.6057, 0.1497, 0.5318, 0.2236, 0.5318, 0.2236, 0.6057, 0.1497, 0.6057, 0.1497, 0.5318, 0.2236, 0.5318, 0.2236, 0.6057, 0.1497, 0.6057, 0.1497, 0.5318, 0.2236, 0.5318, 0.2236, 0.6057, 0.1497, 0.6057, 0.1497, 0.5318, 0.2236, 0.5318, 0.2236, 0.6057, 0.1497, 0.6057, 0.1497, 0.5318, 0.2236, 0.5318, 0.2236, 0.6057, 0.1497, 0.6057, 0.1497, 0.5318, 0.2236, 0.5318, 0.2236, 0.6057, 0.1497, 0.6057, 0.1497, 0.5318, 0.2236, 0.5318, 0.2236, 0.6057, 0.1497, 0.6057, 0.1497, 0.5318, 0.2236, 0.5318, 0.2236, 0.6057, 0.1497, 0.6057, 0.1497, 0.5318, 0.2236, 0.5318, 0.2236, 0.6057, 0.1497, 0.6057, 0.1497, 0.5318, 0.2236, 0.5318, 0.2236, 0.6057, 0.1497, 0.6057, 0.1497, 0.5318, 0.2236, 0.5318, 0.2236, 0.6057, 0.1497, 0.6057, 0.1497, 0.5318, 0.2236, 0.5318, 0.2236, 0.6057, 0.1497, 0.6057, 0.1497, 0.5318, 0.2236, 0.5318, 0.2236, 0.6057, 0.1497, 0.6057, 0.1497, 0.5318, 0.2236, 0.5318, 0.2236, 0.6057, 0.1497, 0.6057, 0.1497, 0.5318, 0.2236, 0.5318, 0.2236, 0.6057, 0.1497, 0.6057, 0.1497, 0.5318, 0.2236, 0.5318, 0.2236, 0.6057, 0.1497, 0.6057, 0.1497, 0.5318, 0.2236, 0.5318, 0.2236, 0.6057, 0.1497, 0.6057, 0.1497, 0.5318, 0.2236, 0.5318, 0.2236, 0.6057, 0.1497, 0.6057, 0.1497, 0.5318, 0.2236, 0.5318, 0.2236, 0.6057, 0.1497, 0.6057, 0.1497, 0.5318, 0.2236, 0.5318, 0.2236, 0.6057, 0.1497, 0.6057, 0.1497, 0.5318, 0.2236, 0.5318, 0.2236, 0.6057, 0.1497, 0.6057, 0.1497, 0.5318, 0.2236, 0.5318, 0.2236, 0.6057, 0.1497, 0.6057, 0.1497, 0.5318, 0.2236, 0.5318, 0.2236, 0.6057, 0.1497, 0.6057, 0.1497, 0.5318, 0.2236, 0.5318, 0.2236, 0.6057, 0.1497, 0.6057, 0.1497, 0.5318, 0.2236, 0.5318, 0.2236, 0.6057, 0.1497, 0.6057, 0.1497, 0.5318, 0.2236, 0.5318, 0.2236, 0.6057, 0.1497, 0.6057, 0.1497, 0.5318, 0.2236, 0.5318, 0.2236, 0.6057, 0.1497, 0.6057, 0.1497, 0.5318, 0.2236, 0.5318, 0.2236, 0.6057, 0.1497, 0.6057, 0.1497, 0.5318, 0.2236, 0.5318, 0.2236, 0.6057, 0.1497, 0.6057, 0.1497, 0.5318, 0.2236, 0.5318, 0.2236, 0.6057, 0.1497, 0.6057, 0.1497, 0.5318, 0.2236, 0.5318, 0.2236, 0.6057, 0.1497, 0.6057, 0.1866, 0.6057, 0.2051, 0.6007, 0.2186, 0.5872, 0.2236, 0.5687, 0.2186, 0.5502, 0.2051, 0.5367, 0.1866, 0.5318, 0.1682, 0.5367, 0.1546, 0.5502, 0.1497, 0.5687, 0.1546, 0.5872, 0.1682, 0.6007, 0.1497, 0.5318, 0.2236, 0.5318, 0.2236, 0.6057, 0.1497, 0.6057, 0.1497, 0.5318, 0.2236, 0.5318, 0.2236, 0.6057, 0.1497, 0.6057, 0.1497, 0.5318, 0.2236, 0.5318, 0.2236, 0.6057, 0.1497, 0.6057, 0.1497, 0.5318, 0.2236, 0.5318, 0.2236, 0.6057, 0.1497, 0.6057, 0.1497, 0.5318, 0.2236, 0.5318, 0.2236, 0.6057, 0.1497, 0.6057, 0.1497, 0.5318, 0.2236, 0.5318, 0.2236, 0.6057, 0.1497, 0.6057, 0.1497, 0.5318, 0.2236, 0.5318, 0.2236, 0.6057, 0.1497, 0.6057, 0.1497, 0.5318, 0.2236, 0.5318, 0.2236, 0.6057, 0.1497, 0.6057, 0.1497, 0.5318, 0.2236, 0.5318, 0.2236, 0.6057, 0.1497, 0.6057, 0.1497, 0.5318, 0.2236, 0.5318, 0.2236, 0.6057, 0.1497, 0.6057, 0.1497, 0.5318, 0.2236, 0.5318, 0.2236, 0.6057, 0.1497, 0.6057, 0.01224, 0.5345, 0.08616, 0.5345, 0.08616, 0.6084, 0.01224, 0.6084, 0.01224, 0.5345, 0.08616, 0.5345, 0.08616, 0.6084, 0.01224, 0.5345, 0.08616, 0.5345, 0.08616, 0.6084, 0.01224, 0.5345, 0.08616, 0.5345, 0.08616, 0.6084, 0.01224, 0.5345, 0.08616, 0.5345, 0.08616, 0.6084, 0.01224, 0.5345, 0.08616, 0.5345, 0.08616, 0.6084, 0.01224, 0.5345, 0.08616, 0.5345, 0.08616, 0.6084, 0.01224, 0.5345, 0.08616, 0.5345, 0.08616, 0.6084, 0.01224, 0.5345, 0.08616, 0.5345, 0.08616, 0.6084, 0.01224, 0.5345, 0.08616, 0.5345, 0.08616, 0.6084, 0.01224, 0.5345, 0.08616, 0.5345, 0.08616, 0.6084, 0.01224, 0.5345, 0.08616, 0.5345, 0.08616, 0.6084, 0.01224, 0.5345, 0.08616, 0.5345, 0.08616, 0.6084, 0.01224, 0.5345, 0.08616, 0.5345, 0.08616, 0.6084, 0.01224, 0.6084, 0.01224, 0.5345, 0.08616, 0.5345, 0.08616, 0.6084, 0.01224, 0.6084, 0.01224, 0.5345, 0.08616, 0.5345, 0.08616, 0.6084, 0.01224, 0.6084, 0.01224, 0.5345, 0.08616, 0.5345, 0.08616, 0.6084, 0.01224, 0.6084, 0.01224, 0.5345, 0.08616, 0.5345, 0.08616, 0.6084, 0.01224, 0.6084, 0.01224, 0.5345, 0.08616, 0.5345, 0.08616, 0.6084, 0.01224, 0.6084, 0.01224, 0.5345, 0.08616, 0.5345, 0.08616, 0.6084, 0.01224, 0.6084, 0.01224, 0.5345, 0.08616, 0.5345, 0.08616, 0.6084, 0.01224, 0.6084, 0.01224, 0.5345, 0.08616, 0.5345, 0.08616, 0.6084, 0.01224, 0.6084, 0.01224, 0.5345, 0.08616, 0.5345, 0.08616, 0.6084, 0.01224, 0.6084, 0.01224, 0.5345, 0.08616, 0.5345, 0.08616, 0.6084, 0.01224, 0.6084, 0.01224, 0.5345, 0.08616, 0.5345, 0.08616, 0.6084, 0.01224, 0.6084, 0.01224, 0.5345, 0.08616, 0.5345, 0.08616, 0.6084, 0.01224, 0.6084, 0.01224, 0.5345, 0.08616, 0.5345, 0.08616, 0.6084, 0.01224, 0.6084, 0.01224, 0.5345, 0.08616, 0.5345, 0.08616, 0.6084, 0.01224, 0.6084, 0.01224, 0.5345, 0.08616, 0.5345, 0.08616, 0.6084, 0.01224, 0.6084, 0.01224, 0.5345, 0.08616, 0.5345, 0.08616, 0.6084, 0.01224, 0.6084, 0.01224, 0.5345, 0.08616, 0.5345, 0.08616, 0.6084, 0.01224, 0.6084, 0.01224, 0.5345, 0.08616, 0.5345, 0.08616, 0.6084, 0.01224, 0.6084, 0.01224, 0.5345, 0.08616, 0.5345, 0.08616, 0.6084, 0.01224, 0.6084, 0.01224, 0.5345, 0.08616, 0.5345, 0.08616, 0.6084, 0.01224, 0.6084, 0.01224, 0.5345, 0.08616, 0.5345, 0.08616, 0.6084, 0.01224, 0.6084, 0.01224, 0.5345, 0.08616, 0.5345, 0.08616, 0.6084, 0.01224, 0.6084, 0.01224, 0.5345, 0.08616, 0.5345, 0.08616, 0.6084, 0.01224, 0.6084, 0.01224, 0.5345, 0.08616, 0.5345, 0.08616, 0.6084, 0.01224, 0.6084, 0.01224, 0.5345, 0.08616, 0.5345, 0.08616, 0.6084, 0.01224, 0.6084, 0.01224, 0.5345, 0.08616, 0.5345, 0.08616, 0.6084, 0.01224, 0.6084, 0.01224, 0.5345, 0.08616, 0.5345, 0.08616, 0.6084, 0.01224, 0.6084, 0.01224, 0.5345, 0.08616, 0.5345, 0.08616, 0.6084, 0.01224, 0.6084, 0.01224, 0.5345, 0.08616, 0.5345, 0.08616, 0.6084, 0.01224, 0.6084, 0.01224, 0.5345, 0.08616, 0.5345, 0.08616, 0.6084, 0.01224, 0.6084, 0.01224, 0.5345, 0.08616, 0.5345, 0.08616, 0.6084, 0.01224, 0.6084, 0.01224, 0.5345, 0.08616, 0.5345, 0.08616, 0.6084, 0.01224, 0.6084, 0.01224, 0.5345, 0.08616, 0.5345, 0.08616, 0.6084, 0.01224, 0.6084, 0.01224, 0.5345, 0.08616, 0.5345, 0.08616, 0.6084, 0.01224, 0.6084, 0.01224, 0.5345, 0.08616, 0.5345, 0.08616, 0.6084, 0.01224, 0.6084, 0.01224, 0.5345, 0.08616, 0.5345, 0.08616, 0.6084, 0.01224, 0.6084, 0.01224, 0.5345, 0.08616, 0.5345, 0.08616, 0.6084, 0.01224, 0.6084, 0.01224, 0.5345, 0.08616, 0.5345, 0.08616, 0.6084, 0.01224, 0.6084, 0.01224, 0.5345, 0.08616, 0.5345, 0.08616, 0.6084, 0.01224, 0.6084, 0.01224, 0.5345, 0.08616, 0.5345, 0.08616, 0.6084, 0.01224, 0.6084, 0.01224, 0.5345, 0.08616, 0.5345, 0.08616, 0.6084, 0.01224, 0.6084, 0.01224, 0.5345, 0.08616, 0.5345, 0.08616, 0.6084, 0.01224, 0.6084, 0.01224, 0.5345, 0.08616, 0.5345, 0.08616, 0.6084, 0.01224, 0.6084, 0.01224, 0.5345, 0.08616, 0.5345, 0.08616, 0.6084, 0.01224, 0.6084, 0.01224, 0.5345, 0.08616, 0.5345, 0.08616, 0.6084, 0.01224, 0.6084, 0.01224, 0.5345, 0.08616, 0.5345, 0.08616, 0.6084, 0.01224, 0.6084, 0.01224, 0.5345, 0.08616, 0.5345, 0.08616, 0.6084, 0.01224, 0.6084, 0.01224, 0.5345, 0.08616, 0.5345, 0.08616, 0.6084, 0.01224, 0.6084, 0.01224, 0.5345, 0.08616, 0.5345, 0.08616, 0.6084, 0.01224, 0.6084, 0.01224, 0.5345, 0.08616, 0.5345, 0.08616, 0.6084, 0.01224, 0.6084, 0.01224, 0.5345, 0.08616, 0.5345, 0.08616, 0.6084, 0.01224, 0.6084, 0.01224, 0.5345, 0.08616, 0.5345, 0.08616, 0.6084, 0.01224, 0.6084, 0.01224, 0.5345, 0.08616, 0.5345, 0.08616, 0.6084, 0.01224, 0.6084, 0.01224, 0.5345, 0.08616, 0.5345, 0.08616, 0.6084, 0.01224, 0.6084, 0.01224, 0.5345, 0.08616, 0.5345, 0.08616, 0.6084, 0.01224, 0.6084, 0.01224, 0.5345, 0.08616, 0.5345, 0.08616, 0.6084, 0.01224, 0.6084, 0.01224, 0.5345, 0.08616, 0.5345, 0.08616, 0.6084, 0.01224, 0.6084, 0.01224, 0.5345, 0.08616, 0.5345, 0.08616, 0.6084, 0.01224, 0.6084, 0.01224, 0.5345, 0.08616, 0.5345, 0.08616, 0.6084, 0.01224, 0.6084, 0.01224, 0.5345, 0.08616, 0.5345, 0.08616, 0.6084, 0.01224, 0.6084, 0.01224, 0.5345, 0.08616, 0.5345, 0.08616, 0.6084, 0.01224, 0.6084, 0.01224, 0.5345, 0.08616, 0.5345, 0.08616, 0.6084, 0.01224, 0.6084, 0.01224, 0.5345, 0.08616, 0.5345, 0.08616, 0.6084, 0.01224, 0.6084, 0.01224, 0.5345, 0.08616, 0.5345, 0.08616, 0.6084, 0.01224, 0.6084, 0.01224, 0.5345, 0.08616, 0.5345, 0.08616, 0.6084, 0.01224, 0.6084, 0.01224, 0.5345, 0.08616, 0.5345, 0.08616, 0.6084, 0.01224, 0.6084, 0.01224, 0.5345, 0.08616, 0.5345, 0.08616, 0.6084, 0.01224, 0.6084, 0.01224, 0.5345, 0.08616, 0.5345, 0.08616, 0.6084, 0.01224, 0.6084, 0.01224, 0.5345, 0.08616, 0.5345, 0.08616, 0.6084, 0.01224, 0.6084, 0.01224, 0.5345, 0.08616, 0.5345, 0.08616, 0.6084, 0.01224, 0.6084, 0.01224, 0.5345, 0.08616, 0.5345, 0.08616, 0.6084, 0.01224, 0.6084, 0.01224, 0.5345, 0.08616, 0.5345, 0.08616, 0.6084, 0.01224, 0.6084, 0.01224, 0.5345, 0.08616, 0.5345, 0.08616, 0.6084, 0.01224, 0.6084, 0.01224, 0.5345, 0.08616, 0.5345, 0.08616, 0.6084, 0.01224, 0.6084, 0.01224, 0.5345, 0.08616, 0.5345, 0.08616, 0.6084, 0.01224, 0.6084, 0.01224, 0.5345, 0.08616, 0.5345, 0.08616, 0.6084, 0.01224, 0.6084, 0.01224, 0.5345, 0.08616, 0.5345, 0.08616, 0.6084, 0.01224, 0.6084, 0.01224, 0.5345, 0.08616, 0.5345, 0.08616, 0.6084, 0.01224, 0.6084, 0.01224, 0.5345, 0.08616, 0.5345, 0.08616, 0.6084, 0.01224, 0.6084, 0.01224, 0.5345, 0.08616, 0.5345, 0.08616, 0.6084, 0.01224, 0.6084, 0.01224, 0.5345, 0.08616, 0.5345, 0.08616, 0.6084, 0.01224, 0.6084, 0.01224, 0.5345, 0.08616, 0.5345, 0.08616, 0.6084, 0.01224, 0.6084, 0.01224, 0.5345, 0.08616, 0.5345, 0.08616, 0.6084, 0.01224, 0.6084, 0.0492, 0.6084, 0.06768, 0.6035, 0.08121, 0.5899, 0.08616, 0.5715, 0.08121, 0.553, 0.06768, 0.5395, 0.0492, 0.5345, 0.03072, 0.5395, 0.01719, 0.553, 0.01224, 0.5715, 0.01719, 0.5899, 0.03072, 0.6035, 0.01224, 0.5345, 0.08616, 0.5345, 0.08616, 0.6084, 0.01224, 0.6084, 0.01224, 0.5345, 0.08616, 0.5345, 0.08616, 0.6084, 0.01224, 0.6084, 0.01224, 0.5345, 0.08616, 0.5345, 0.08616, 0.6084, 0.01224, 0.6084, 0.01224, 0.5345, 0.08616, 0.5345, 0.08616, 0.6084, 0.01224, 0.6084, 0.01224, 0.5345, 0.08616, 0.5345, 0.08616, 0.6084, 0.01224, 0.6084, 0.01224, 0.5345, 0.08616, 0.5345, 0.08616, 0.6084, 0.01224, 0.6084, 0.01224, 0.5345, 0.08616, 0.5345, 0.08616, 0.6084, 0.01224, 0.6084, 0.01224, 0.5345, 0.08616, 0.5345, 0.08616, 0.6084, 0.01224, 0.6084, 0.01224, 0.5345, 0.08616, 0.5345, 0.08616, 0.6084, 0.01224, 0.6084, 0.01224, 0.5345, 0.08616, 0.5345, 0.08616, 0.6084, 0.01224, 0.6084, 0.01224, 0.5345, 0.08616, 0.5345, 0.08616, 0.6084, 0.01224, 0.6084])
me_cylinder_005.use_remesh_preserve_volume = False
me_cylinder_005.use_remesh_preserve_attributes = False
me_cylinder_005.use_mirror_vertex_groups = False
me_cylinder_005.update()

# ---- objects
ob_cylinder_003 = bpy.data.objects.new('Cylinder.003', me_cylinder_005)

# ---- transforms, parenting, visibility, modifiers, constraints
ob_cylinder_003.location = (0.0, 0.0, 0.0)
ob_cylinder_003.rotation_euler = (1.571, 0.0, 0.0)
ob_cylinder_003.lineart.crease_threshold = 0.0

# ---- collection membership
col_collection_1.objects.link(ob_cylinder_003)

# ---- scene / render settings (as saved in the file)
scene.frame_start = 1; scene.frame_end = 250; scene.frame_set(1)
scene.render.engine = 'BLENDER_EEVEE_NEXT'
scene.render.resolution_percentage = 50
scene.render.dither_intensity = 0.0
scene.cycles.use_denoising = False
scene.cycles.samples = 10
scene.cycles.sampling_pattern = 'TABULATED_SOBOL'
scene.cycles.light_sampling_threshold = 0.0
scene.cycles.use_adaptive_sampling = False
scene.cycles.use_light_tree = False
scene.cycles.blur_glossy = 0.0
scene.cycles.volume_bounces = 1
scene.cycles.pixel_filter_type = 'GAUSSIAN'
scene.cycles.sample_clamp_indirect = 0.0
scene.view_settings.view_transform = 'Standard'
bpy.context.view_layer.update()

# ---- added for rendering (the .blend has no active camera and no usable light): camera, sun
cam_auto = bpy.data.cameras.new('AutoCamera')
cam_auto.lens = 50.0
cam_auto.sensor_width = 36.0
cam_auto.clip_end = 1000.0
ob_auto_camera = bpy.data.objects.new('AutoCamera', cam_auto)
scene.collection.objects.link(ob_auto_camera)
ob_auto_camera.location = (3.35729, -4.11294, 3.23511)
ob_auto_camera.rotation_euler = (1.09748, -7.21219e-08, 0.694738)
scene.camera = ob_auto_camera
light_auto_sun = bpy.data.lights.new('AutoSun', 'SUN')
light_auto_sun.energy = 3.0
light_auto_sun.angle = 0.0523599
ob_auto_sun = bpy.data.objects.new('AutoSun', light_auto_sun)
scene.collection.objects.link(ob_auto_sun)
ob_auto_sun.rotation_euler = (0.872665, 0.174533, 0.523599)
bpy.context.view_layer.update()
